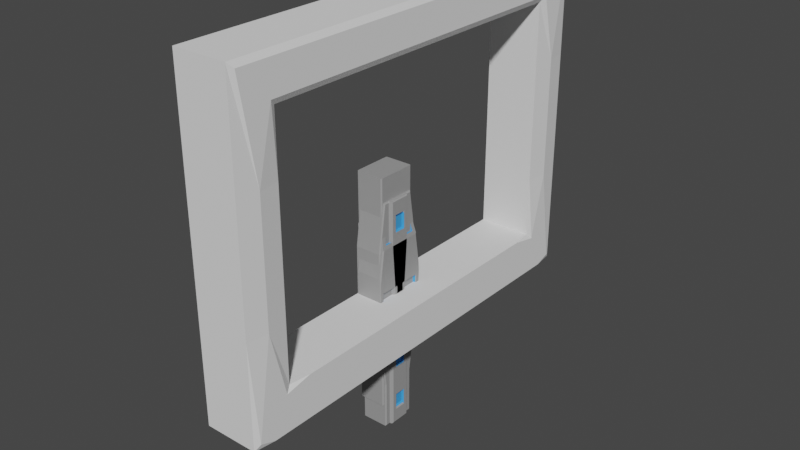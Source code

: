 # Source: Door.blend  (saved by Blender 3.4.6; exported with 4.5.12 LTS)
import bpy
from mathutils import Matrix  # noqa: F401  (used for matrix-valued properties, if any)

bpy.ops.wm.read_factory_settings(use_empty=True)
scene = bpy.context.scene
scene.name = 'Scene'

# ---- collections
col_collection = bpy.data.collections.new('Collection'); scene.collection.children.link(col_collection)
col_collection_001 = bpy.data.collections.new('Collection.001'); scene.collection.children.link(col_collection_001)

# ---- materials (node trees are filled in below, after node groups)
mat_foundation = bpy.data.materials.new('Foundation')
mat_foundation.use_transparent_shadow = False
mat_emission = bpy.data.materials.new('Emission')
mat_emission.use_transparent_shadow = False

# ---- material node trees
mat_foundation.use_nodes = True; mat_foundation.node_tree.nodes.clear()
_N = mat_foundation.node_tree.nodes; _L = mat_foundation.node_tree.links
n0 = _N.new('ShaderNodeBsdfPrincipled'); n0.name = 'Principled BSDF'; n0.location = (10, 300)
n0.distribution = 'GGX'
n0.subsurface_method = 'RANDOM_WALK_SKIN'
n0.inputs[0].default_value = (0.3343, 0.3343, 0.3343, 1.0)
n0.inputs[3].default_value = 1.45
n0.inputs[27].default_value = (0.0, 0.0, 0.0, 1.0)
n0.inputs[28].default_value = 1.0
n1 = _N.new('ShaderNodeOutputMaterial'); n1.name = 'Material Output'; n1.location = (300, 300)
_L.new(n0.outputs[0], n1.inputs[0])
n1.is_active_output = True
mat_emission.use_nodes = True; mat_emission.node_tree.nodes.clear()
_N = mat_emission.node_tree.nodes; _L = mat_emission.node_tree.links
n0 = _N.new('ShaderNodeBsdfPrincipled'); n0.name = 'Principled BSDF'; n0.location = (10, 300)
n0.distribution = 'GGX'
n0.subsurface_method = 'RANDOM_WALK_SKIN'
n0.inputs[0].default_value = (0.05629, 0.357, 0.8, 1.0)
n0.inputs[3].default_value = 1.45
n0.inputs[27].default_value = (0.0, 0.0, 0.0, 1.0)
n0.inputs[28].default_value = 1.0
n1 = _N.new('ShaderNodeOutputMaterial'); n1.name = 'Material Output'; n1.location = (300, 300)
_L.new(n0.outputs[0], n1.inputs[0])
n1.is_active_output = True

# ---- world
world_world = bpy.data.worlds.new('World'); scene.world = world_world
world_world.use_nodes = True; world_world.node_tree.nodes.clear()
_N = world_world.node_tree.nodes; _L = world_world.node_tree.links
n0 = _N.new('ShaderNodeOutputWorld'); n0.name = 'World Output'; n0.location = (300, 300)
n1 = _N.new('ShaderNodeBackground'); n1.name = 'Background'; n1.location = (10, 300)
n1.inputs[0].default_value = (0.05088, 0.05088, 0.05088, 1.0)
_L.new(n1.outputs[0], n0.inputs[0])
n0.is_active_output = True
world_world.color = (0.05088, 0.05088, 0.05088)
world_world.use_sun_shadow = False
world_world.sun_shadow_jitter_overblur = 0.0

# ---- meshes
me_cube_003 = bpy.data.meshes.new('Cube.003')
me_cube_003.from_pydata([(-0.5754, -5.96e-08, -2.125), (-0.5754, -5.96e-08, 2.125), (-0.5754, -0.355, -2.125), (-0.5754, -0.355, 2.125), (-0.4973, -5.96e-08, 0.8636), (-0.5, -5.96e-08, 0.425), (-0.5, -5.96e-08, -0.425), (-0.4973, -5.96e-08, -0.8636), (-0.4978, -0.4077, -0.8684), (-0.5, -0.4795, -0.425), (-0.5, -0.4795, 0.425), (-0.4978, -0.4077, 0.8684), (-0.5725, -0.355, -1.221), (-0.5728, -5.96e-08, -1.223), (-0.5725, -0.355, 1.221), (-0.5728, -5.96e-08, 1.223), (-0.07545, -5.96e-08, -2.125), (-0.07545, -5.96e-08, 2.125), (-0.07545, -0.355, -2.125), (-0.07545, -0.355, 2.125), (0.0, -5.96e-08, 0.9152), (0.0, -5.96e-08, 0.425), (0.0, -5.96e-08, -0.425), (0.0, -5.96e-08, -0.9152), (0.0, -0.4077, -0.9152), (0.0, -0.4795, -0.425), (0.0, -0.4795, 0.425), (0.0, -0.4077, 0.9152), (-0.07545, -0.355, -1.275), (-0.07545, -5.96e-08, -1.275), (-0.07545, -0.355, 1.275), (-0.07545, -5.96e-08, 1.275), (0.0, -0.06897, -0.1457), (0.0, -0.06897, 0.1457), (0.0, -0.4105, 0.1457), (0.0, -0.4105, -0.1457), (-0.01416, -0.3282, -0.9827), (-0.06129, -0.2952, -1.207), (-0.06129, -0.06897, -1.207), (-0.01416, -0.06897, -0.9827), (-0.01416, -0.06897, 0.9827), (-0.06129, -0.06897, 1.207), (-0.06129, -0.2952, 1.207), (-0.01416, -0.3282, 0.9827), (-0.044, -0.08605, 0.1311), (-0.044, -0.08605, -0.1311), (-0.044, -0.3934, -0.1311), (-0.044, -0.3934, 0.1311), (-0.102, -0.2848, -1.187), (-0.05958, -0.3144, -0.9849), (-0.05958, -0.08111, -0.9849), (-0.102, -0.08111, -1.187), (-0.102, -0.08111, 1.187), (-0.05958, -0.08111, 0.9849), (-0.05958, -0.3144, 0.9849), (-0.102, -0.2848, 1.187)], [], [(15, 14, 3, 1), (0, 2, 12, 13), (7, 8, 9, 6), (6, 9, 10, 5), (5, 10, 11, 4), (8, 7, 13, 12), (4, 11, 14, 15), (31, 17, 19, 30), (16, 29, 28, 18), (23, 22, 25, 24), (39, 36, 49, 50), (21, 20, 27, 26), (33, 34, 47, 44), (42, 43, 54, 55), (0, 13, 29, 16), (2, 0, 16, 18), (1, 3, 19, 17), (3, 14, 30, 19), (15, 1, 17, 31), (5, 4, 20, 21), (6, 5, 21, 22), (7, 6, 22, 23), (12, 2, 18, 28), (9, 8, 24, 25), (10, 9, 25, 26), (11, 10, 26, 27), (8, 12, 28, 24), (13, 7, 23, 29), (4, 15, 31, 20), (14, 11, 27, 30), (22, 21, 33, 32), (21, 26, 34, 33), (26, 25, 35, 34), (25, 22, 32, 35), (24, 28, 37, 36), (28, 29, 38, 37), (29, 23, 39, 38), (23, 24, 36, 39), (20, 31, 41, 40), (31, 30, 42, 41), (30, 27, 43, 42), (27, 20, 40, 43), (45, 44, 47, 46), (49, 48, 51, 50), (53, 52, 55, 54), (40, 41, 52, 53), (34, 35, 46, 47), (37, 38, 51, 48), (43, 40, 53, 54), (32, 33, 44, 45), (38, 39, 50, 51), (41, 42, 55, 52), (35, 32, 45, 46), (36, 37, 48, 49)])
me_cube_003.polygons.foreach_set('material_index', [0, 0, 0, 0, 0, 0, 0, 0, 0, 0, 1, 0, 1, 1, 0, 0, 0, 0, 0, 0, 0, 0, 0, 0, 0, 0, 0, 0, 0, 0, 0, 0, 0, 0, 0, 0, 0, 0, 0, 0, 0, 0, 1, 1, 1, 1, 1, 1, 1, 1, 1, 1, 1, 1])
_uv = me_cube_003.uv_layers.new(name='UVMap')
_uv.uv.foreach_set('vector', [0.575, 0.5, 0.575, 0.55, 0.625, 0.55, 0.625, 0.5, 0.375, 0.5, 0.375, 0.55, 0.425, 0.55, 0.425, 0.5, 0.4462, 0.5, 0.4462, 0.55, 0.475, 0.55, 0.475, 0.5, 0.475, 0.5, 0.475, 0.55, 0.525, 0.55, 0.525, 0.5, 0.525, 0.5, 0.525, 0.55, 0.5538, 0.55, 0.5538, 0.5, 0.4462, 0.55, 0.4462, 0.5, 0.425, 0.5, 0.425, 0.55, 0.5538, 0.5, 0.5538, 0.55, 0.575, 0.55, 0.575, 0.5, 0.575, 0.5, 0.625, 0.5, 0.625, 0.55, 0.575, 0.55, 0.375, 0.5, 0.425, 0.5, 0.425, 0.55, 0.375, 0.55, 0.4462, 0.5, 0.475, 0.5, 0.475, 0.55, 0.4462, 0.55, 0.4422, 0.5088, 0.4422, 0.5412, 0.4422, 0.5412, 0.4422, 0.5088, 0.525, 0.5, 0.5538, 0.5, 0.5538, 0.55, 0.525, 0.55, 0.5209, 0.5072, 0.5209, 0.5428, 0.5209, 0.5428, 0.5209, 0.5072, 0.571, 0.5406, 0.5578, 0.5412, 0.5578, 0.5412, 0.571, 0.5406, 0.375, 0.5, 0.425, 0.5, 0.425, 0.5, 0.375, 0.5, 0.375, 0.55, 0.375, 0.5, 0.375, 0.5, 0.375, 0.55, 0.625, 0.5, 0.625, 0.55, 0.625, 0.55, 0.625, 0.5, 0.625, 0.55, 0.575, 0.55, 0.575, 0.55, 0.625, 0.55, 0.575, 0.5, 0.625, 0.5, 0.625, 0.5, 0.575, 0.5, 0.525, 0.5, 0.5538, 0.5, 0.5538, 0.5, 0.525, 0.5, 0.475, 0.5, 0.525, 0.5, 0.525, 0.5, 0.475, 0.5, 0.4462, 0.5, 0.475, 0.5, 0.475, 0.5, 0.4462, 0.5, 0.425, 0.55, 0.375, 0.55, 0.375, 0.55, 0.425, 0.55, 0.475, 0.55, 0.4462, 0.55, 0.4462, 0.55, 0.475, 0.55, 0.525, 0.55, 0.475, 0.55, 0.475, 0.55, 0.525, 0.55, 0.5538, 0.55, 0.525, 0.55, 0.525, 0.55, 0.5538, 0.55, 0.4462, 0.55, 0.425, 0.55, 0.425, 0.55, 0.4462, 0.55, 0.425, 0.5, 0.4462, 0.5, 0.4462, 0.5, 0.425, 0.5, 0.5538, 0.5, 0.575, 0.5, 0.575, 0.5, 0.5538, 0.5, 0.575, 0.55, 0.5538, 0.55, 0.5538, 0.55, 0.575, 0.55, 0.475, 0.5, 0.525, 0.5, 0.5209, 0.5072, 0.4791, 0.5072, 0.525, 0.5, 0.525, 0.55, 0.5209, 0.5428, 0.5209, 0.5072, 0.525, 0.55, 0.475, 0.55, 0.4791, 0.5428, 0.5209, 0.5428, 0.475, 0.55, 0.475, 0.5, 0.4791, 0.5072, 0.4791, 0.5428, 0.4462, 0.55, 0.425, 0.55, 0.429, 0.5406, 0.4422, 0.5412, 0.425, 0.55, 0.425, 0.5, 0.429, 0.5094, 0.429, 0.5406, 0.425, 0.5, 0.4462, 0.5, 0.4422, 0.5088, 0.429, 0.5094, 0.4462, 0.5, 0.4462, 0.55, 0.4422, 0.5412, 0.4422, 0.5088, 0.5538, 0.5, 0.575, 0.5, 0.571, 0.5094, 0.5578, 0.5088, 0.575, 0.5, 0.575, 0.55, 0.571, 0.5406, 0.571, 0.5094, 0.575, 0.55, 0.5538, 0.55, 0.5578, 0.5412, 0.571, 0.5406, 0.5538, 0.55, 0.5538, 0.5, 0.5578, 0.5088, 0.5578, 0.5412, 0.4791, 0.5072, 0.5209, 0.5072, 0.5209, 0.5428, 0.4791, 0.5428, 0.4422, 0.5412, 0.429, 0.5406, 0.429, 0.5094, 0.4422, 0.5088, 0.5578, 0.5088, 0.571, 0.5094, 0.571, 0.5406, 0.5578, 0.5412, 0.5578, 0.5088, 0.571, 0.5094, 0.571, 0.5094, 0.5578, 0.5088, 0.5209, 0.5428, 0.4791, 0.5428, 0.4791, 0.5428, 0.5209, 0.5428, 0.429, 0.5406, 0.429, 0.5094, 0.429, 0.5094, 0.429, 0.5406, 0.5578, 0.5412, 0.5578, 0.5088, 0.5578, 0.5088, 0.5578, 0.5412, 0.4791, 0.5072, 0.5209, 0.5072, 0.5209, 0.5072, 0.4791, 0.5072, 0.429, 0.5094, 0.4422, 0.5088, 0.4422, 0.5088, 0.429, 0.5094, 0.571, 0.5094, 0.571, 0.5406, 0.571, 0.5406, 0.571, 0.5094, 0.4791, 0.5428, 0.4791, 0.5072, 0.4791, 0.5072, 0.4791, 0.5428, 0.4422, 0.5412, 0.429, 0.5406, 0.429, 0.5406, 0.4422, 0.5412])
me_cube_003.materials.append(mat_foundation)
me_cube_003.materials.append(mat_emission)
me_cube_003.update()
me_cube_002 = bpy.data.meshes.new('Cube.002')
me_cube_002.from_pydata([(-0.5433, 0.445, 2.384e-07), (-0.4716, -0.05653, -0.01211), (-0.5097, 0.01989, -0.01315), (-0.5433, -0.445, 2.384e-07), (-0.5433, 0.3205, -2.55), (-0.5433, 0.3205, -1.7), (-0.5433, 0.445, -0.85), (-0.469, -0.001775, -2.55), (-0.469, -0.001775, -1.7), (-0.4677, -0.0051, -0.8583), (-0.469, 0.001775, -2.55), (-0.469, 0.001775, -1.7), (-0.4677, 0.0051, -0.8583), (-0.5433, -0.3205, -2.55), (-0.5433, -0.3205, -1.7), (-0.5433, -0.445, -0.85), (-0.5137, 0.05261, -0.8562), (-0.5097, -0.01989, -0.01315), (-0.5137, -0.05261, -0.8562), (-0.4716, 0.05653, -0.01211), (-0.5123, 0.04886, -2.55), (-0.5123, 0.04886, -1.7), (-0.5123, -0.04886, -2.55), (-0.5123, -0.04886, -1.7), (-0.04332, 0.445, 2.384e-07), (0.0, 0.1092, 2.384e-07), (-0.04332, -0.16, 2.384e-07), (-0.04332, -0.445, 2.384e-07), (-0.04332, 0.3205, -2.55), (-0.04332, 0.3205, -1.7), (-0.04332, 0.445, -0.85), (0.0, 0.1715, -2.55), (0.0, 0.1715, -1.7), (0.0, 0.1715, -0.8518), (0.0, -0.1715, -2.55), (0.0, -0.1715, -1.7), (0.0, -0.1715, -0.8518), (-0.04332, -0.3205, -2.55), (-0.04332, -0.3205, -1.7), (-0.04332, -0.445, -0.85), (-0.04332, 0.2221, -0.85), (-0.04332, 0.16, 2.384e-07), (-0.04332, -0.2221, -0.85), (0.0, -0.1092, 2.384e-07), (-0.04332, 0.2221, -2.55), (-0.04332, 0.2221, -1.7), (-0.04332, -0.2221, -2.55), (-0.04332, -0.2221, -1.7), (0.0, 0.1025, -2.271), (0.0, 0.1025, -1.979), (0.0, -0.1025, -1.979), (0.0, -0.1025, -2.271), (0.0, 0.1025, -1.421), (0.0, 0.1025, -1.131), (0.0, -0.1025, -1.131), (0.0, -0.1025, -1.421), (-0.044, 0.09227, -2.256), (-0.044, 0.09227, -1.994), (-0.044, -0.09227, -2.256), (-0.044, -0.09227, -1.994), (-0.044, 0.09227, -1.407), (-0.044, 0.09227, -1.145), (-0.044, -0.09227, -1.407), (-0.044, -0.09227, -1.145)], [], [(6, 16, 17, 0), (9, 12, 19, 1), (18, 15, 3, 2), (22, 13, 14, 23), (23, 14, 15, 18), (7, 10, 11, 8), (8, 11, 12, 9), (4, 20, 21, 5), (5, 21, 16, 6), (9, 1, 17, 16), (19, 12, 18, 2), (7, 8, 21, 20), (8, 9, 16, 21), (11, 10, 22, 23), (12, 11, 23, 18), (30, 24, 41, 40), (33, 25, 43, 36), (42, 26, 27, 39), (46, 47, 38, 37), (47, 42, 39, 38), (53, 54, 63, 61), (51, 48, 56, 58), (28, 29, 45, 44), (29, 30, 40, 45), (33, 40, 41, 25), (43, 26, 42, 36), (31, 44, 45, 32), (32, 45, 40, 33), (35, 47, 46, 34), (36, 42, 47, 35), (0, 17, 41, 24), (1, 19, 43, 25), (2, 3, 27, 26), (6, 0, 24, 30), (3, 15, 39, 27), (4, 5, 29, 28), (5, 6, 30, 29), (14, 13, 37, 38), (15, 14, 38, 39), (13, 22, 46, 37), (10, 7, 31, 34), (20, 4, 28, 44), (17, 1, 25, 41), (19, 2, 26, 43), (7, 20, 44, 31), (22, 10, 34, 46), (31, 32, 49, 48), (32, 35, 50, 49), (35, 34, 51, 50), (34, 31, 48, 51), (32, 33, 53, 52), (33, 36, 54, 53), (36, 35, 55, 54), (35, 32, 52, 55), (56, 57, 59, 58), (60, 61, 63, 62), (52, 53, 61, 60), (49, 50, 59, 57), (54, 55, 62, 63), (48, 49, 57, 56), (55, 52, 60, 62), (50, 51, 58, 59)])
me_cube_002.polygons.foreach_set('material_index', [0, 0, 0, 0, 0, 0, 0, 0, 0, 0, 0, 0, 0, 0, 0, 0, 0, 0, 0, 0, 1, 1, 0, 0, 0, 0, 0, 0, 0, 0, 0, 0, 0, 0, 0, 0, 0, 0, 0, 0, 0, 0, 0, 0, 0, 0, 0, 0, 0, 0, 0, 0, 0, 0, 1, 1, 1, 1, 1, 1, 1, 1])
_uv = me_cube_002.uv_layers.new(name='UVMap')
_uv.uv.foreach_set('vector', [0.575, 0.55, 0.575, 0.6, 0.625, 0.6, 0.625, 0.55, 0.5749, 0.6057, 0.5749, 0.6443, 0.625, 0.6421, 0.625, 0.6079, 0.575, 0.65, 0.575, 0.7, 0.625, 0.7, 0.625, 0.65, 0.475, 0.65, 0.475, 0.7, 0.525, 0.7, 0.525, 0.65, 0.525, 0.65, 0.525, 0.7, 0.575, 0.7, 0.575, 0.65, 0.475, 0.6057, 0.475, 0.6443, 0.525, 0.6443, 0.525, 0.6057, 0.525, 0.6057, 0.525, 0.6443, 0.5749, 0.6443, 0.5749, 0.6057, 0.475, 0.55, 0.475, 0.6, 0.525, 0.6, 0.525, 0.55, 0.525, 0.55, 0.525, 0.6, 0.575, 0.6, 0.575, 0.55, 0.5749, 0.6057, 0.625, 0.6079, 0.625, 0.6, 0.575, 0.6, 0.625, 0.6421, 0.5749, 0.6443, 0.575, 0.65, 0.625, 0.65, 0.475, 0.6057, 0.525, 0.6057, 0.525, 0.6, 0.475, 0.6, 0.525, 0.6057, 0.5749, 0.6057, 0.575, 0.6, 0.525, 0.6, 0.525, 0.6443, 0.475, 0.6443, 0.475, 0.65, 0.525, 0.65, 0.5749, 0.6443, 0.525, 0.6443, 0.525, 0.65, 0.575, 0.65, 0.575, 0.55, 0.625, 0.55, 0.625, 0.6, 0.575, 0.6, 0.5749, 0.6057, 0.625, 0.6079, 0.625, 0.6421, 0.5749, 0.6443, 0.575, 0.65, 0.625, 0.65, 0.625, 0.7, 0.575, 0.7, 0.475, 0.65, 0.525, 0.65, 0.525, 0.7, 0.475, 0.7, 0.525, 0.65, 0.575, 0.65, 0.575, 0.7, 0.525, 0.7, 0.5708, 0.6135, 0.5708, 0.6365, 0.5708, 0.6365, 0.5708, 0.6135, 0.4791, 0.6365, 0.4791, 0.6135, 0.4791, 0.6135, 0.4791, 0.6365, 0.475, 0.55, 0.525, 0.55, 0.525, 0.6, 0.475, 0.6, 0.525, 0.55, 0.575, 0.55, 0.575, 0.6, 0.525, 0.6, 0.5749, 0.6057, 0.575, 0.6, 0.625, 0.6, 0.625, 0.6079, 0.625, 0.6421, 0.625, 0.65, 0.575, 0.65, 0.5749, 0.6443, 0.475, 0.6057, 0.475, 0.6, 0.525, 0.6, 0.525, 0.6057, 0.525, 0.6057, 0.525, 0.6, 0.575, 0.6, 0.5749, 0.6057, 0.525, 0.6443, 0.525, 0.65, 0.475, 0.65, 0.475, 0.6443, 0.5749, 0.6443, 0.575, 0.65, 0.525, 0.65, 0.525, 0.6443, 0.625, 0.55, 0.625, 0.6, 0.625, 0.6, 0.625, 0.55, 0.625, 0.6079, 0.625, 0.6421, 0.625, 0.6421, 0.625, 0.6079, 0.625, 0.65, 0.625, 0.7, 0.625, 0.7, 0.625, 0.65, 0.575, 0.55, 0.625, 0.55, 0.625, 0.55, 0.575, 0.55, 0.625, 0.7, 0.575, 0.7, 0.575, 0.7, 0.625, 0.7, 0.475, 0.55, 0.525, 0.55, 0.525, 0.55, 0.475, 0.55, 0.525, 0.55, 0.575, 0.55, 0.575, 0.55, 0.525, 0.55, 0.525, 0.7, 0.475, 0.7, 0.475, 0.7, 0.525, 0.7, 0.575, 0.7, 0.525, 0.7, 0.525, 0.7, 0.575, 0.7, 0.475, 0.7, 0.475, 0.65, 0.475, 0.65, 0.475, 0.7, 0.475, 0.6443, 0.475, 0.6057, 0.475, 0.6057, 0.475, 0.6443, 0.475, 0.6, 0.475, 0.55, 0.475, 0.55, 0.475, 0.6, 0.625, 0.6, 0.625, 0.6079, 0.625, 0.6079, 0.625, 0.6, 0.625, 0.6421, 0.625, 0.65, 0.625, 0.65, 0.625, 0.6421, 0.475, 0.6057, 0.475, 0.6, 0.475, 0.6, 0.475, 0.6057, 0.475, 0.65, 0.475, 0.6443, 0.475, 0.6443, 0.475, 0.65, 0.475, 0.6057, 0.525, 0.6057, 0.5209, 0.6135, 0.4791, 0.6135, 0.525, 0.6057, 0.525, 0.6443, 0.5209, 0.6365, 0.5209, 0.6135, 0.525, 0.6443, 0.475, 0.6443, 0.4791, 0.6365, 0.5209, 0.6365, 0.475, 0.6443, 0.475, 0.6057, 0.4791, 0.6135, 0.4791, 0.6365, 0.525, 0.6057, 0.5749, 0.6057, 0.5708, 0.6135, 0.5291, 0.6135, 0.5749, 0.6057, 0.5749, 0.6443, 0.5708, 0.6365, 0.5708, 0.6135, 0.5749, 0.6443, 0.525, 0.6443, 0.5291, 0.6365, 0.5708, 0.6365, 0.525, 0.6443, 0.525, 0.6057, 0.5291, 0.6135, 0.5291, 0.6365, 0.4791, 0.6135, 0.5209, 0.6135, 0.5209, 0.6365, 0.4791, 0.6365, 0.5291, 0.6135, 0.5708, 0.6135, 0.5708, 0.6365, 0.5291, 0.6365, 0.5291, 0.6135, 0.5708, 0.6135, 0.5708, 0.6135, 0.5291, 0.6135, 0.5209, 0.6135, 0.5209, 0.6365, 0.5209, 0.6365, 0.5209, 0.6135, 0.5708, 0.6365, 0.5291, 0.6365, 0.5291, 0.6365, 0.5708, 0.6365, 0.4791, 0.6135, 0.5209, 0.6135, 0.5209, 0.6135, 0.4791, 0.6135, 0.5291, 0.6365, 0.5291, 0.6135, 0.5291, 0.6135, 0.5291, 0.6365, 0.5209, 0.6365, 0.4791, 0.6365, 0.4791, 0.6365, 0.5209, 0.6365])
me_cube_002.materials.append(mat_foundation)
me_cube_002.materials.append(mat_emission)
me_cube_002.update()
me_cube_005 = bpy.data.meshes.new('Cube.005')
me_cube_005.from_pydata([(-0.5433, -0.445, 0.0), (-0.4716, 0.05653, 0.01211), (-0.5097, -0.01989, 0.01315), (-0.5433, 0.445, 0.0), (-0.5433, 0.445, 0.85), (-0.5433, 0.3205, 1.7), (-0.4677, -0.0051, 0.8583), (-0.469, -0.001775, 1.7), (-0.4677, 0.0051, 0.8583), (-0.469, 0.001775, 1.7), (-0.5433, -0.445, 0.85), (-0.5433, -0.3205, 1.7), (-0.4716, -0.05653, 0.01211), (-0.5137, 0.05261, 0.8562), (-0.5123, 0.04886, 1.7), (-0.5097, 0.01989, 0.01315), (-0.5137, -0.05261, 0.8562), (-0.5123, -0.04886, 1.7), (-0.04332, -0.445, 0.0), (0.0, -0.1092, 0.0), (-0.04332, 0.16, 0.0), (-0.04332, 0.445, 0.0), (-0.04332, 0.445, 0.85), (-0.04332, 0.3205, 1.7), (0.0, 0.1715, 0.8518), (0.0, 0.1715, 1.7), (0.0, -0.1715, 0.8518), (0.0, -0.1715, 1.7), (-0.04332, -0.445, 0.85), (-0.04332, -0.3205, 1.7), (0.0, 0.1092, 0.0), (-0.04332, 0.2221, 0.85), (-0.04332, 0.2221, 1.7), (-0.04332, -0.16, 0.0), (-0.04332, -0.2221, 0.85), (-0.04332, -0.2221, 1.7), (0.0, 0.1025, 1.131), (0.0, 0.1025, 1.421), (0.0, -0.1025, 1.421), (0.0, -0.1025, 1.131), (-0.044, 0.09227, 1.145), (-0.044, 0.09227, 1.407), (-0.044, -0.09227, 1.145), (-0.044, -0.09227, 1.407)], [], [(15, 0, 10, 16), (16, 10, 11, 17), (12, 1, 8, 6), (6, 8, 9, 7), (3, 2, 13, 4), (4, 13, 14, 5), (12, 6, 13, 2), (6, 7, 14, 13), (8, 1, 15, 16), (9, 8, 16, 17), (33, 34, 28, 18), (34, 35, 29, 28), (30, 24, 26, 19), (38, 39, 42, 43), (21, 22, 31, 20), (22, 23, 32, 31), (30, 20, 31, 24), (24, 31, 32, 25), (26, 34, 33, 19), (27, 35, 34, 26), (0, 15, 33, 18), (1, 12, 30, 19), (2, 3, 21, 20), (3, 4, 22, 21), (4, 5, 23, 22), (10, 0, 18, 28), (11, 10, 28, 29), (17, 11, 29, 35), (7, 9, 27, 25), (5, 14, 32, 23), (12, 2, 20, 30), (14, 7, 25, 32), (15, 1, 19, 33), (9, 17, 35, 27), (24, 25, 37, 36), (25, 27, 38, 37), (27, 26, 39, 38), (26, 24, 36, 39), (40, 41, 43, 42), (39, 36, 40, 42), (37, 38, 43, 41), (36, 37, 41, 40)])
me_cube_005.polygons.foreach_set('material_index', [0, 0, 0, 0, 0, 0, 0, 0, 0, 0, 0, 0, 0, 1, 0, 0, 0, 0, 0, 0, 0, 0, 0, 0, 0, 0, 0, 0, 0, 0, 0, 0, 0, 0, 0, 0, 0, 0, 1, 1, 1, 1])
_uv = me_cube_005.uv_layers.new(name='UVMap')
_uv.uv.foreach_set('vector', [0.375, 0.65, 0.375, 0.7, 0.425, 0.7, 0.425, 0.65, 0.425, 0.65, 0.425, 0.7, 0.475, 0.7, 0.475, 0.65, 0.375, 0.6079, 0.375, 0.6421, 0.4251, 0.6443, 0.4251, 0.6057, 0.4251, 0.6057, 0.4251, 0.6443, 0.475, 0.6443, 0.475, 0.6057, 0.375, 0.55, 0.375, 0.6, 0.425, 0.6, 0.425, 0.55, 0.425, 0.55, 0.425, 0.6, 0.475, 0.6, 0.475, 0.55, 0.375, 0.6079, 0.4251, 0.6057, 0.425, 0.6, 0.375, 0.6, 0.4251, 0.6057, 0.475, 0.6057, 0.475, 0.6, 0.425, 0.6, 0.4251, 0.6443, 0.375, 0.6421, 0.375, 0.65, 0.425, 0.65, 0.475, 0.6443, 0.4251, 0.6443, 0.425, 0.65, 0.475, 0.65, 0.375, 0.65, 0.425, 0.65, 0.425, 0.7, 0.375, 0.7, 0.425, 0.65, 0.475, 0.65, 0.475, 0.7, 0.425, 0.7, 0.375, 0.6079, 0.4251, 0.6057, 0.4251, 0.6443, 0.375, 0.6421, 0.4709, 0.6365, 0.4292, 0.6365, 0.4292, 0.6365, 0.4709, 0.6365, 0.375, 0.55, 0.425, 0.55, 0.425, 0.6, 0.375, 0.6, 0.425, 0.55, 0.475, 0.55, 0.475, 0.6, 0.425, 0.6, 0.375, 0.6079, 0.375, 0.6, 0.425, 0.6, 0.4251, 0.6057, 0.4251, 0.6057, 0.425, 0.6, 0.475, 0.6, 0.475, 0.6057, 0.4251, 0.6443, 0.425, 0.65, 0.375, 0.65, 0.375, 0.6421, 0.475, 0.6443, 0.475, 0.65, 0.425, 0.65, 0.4251, 0.6443, 0.375, 0.7, 0.375, 0.65, 0.375, 0.65, 0.375, 0.7, 0.375, 0.6421, 0.375, 0.6079, 0.375, 0.6079, 0.375, 0.6421, 0.375, 0.6, 0.375, 0.55, 0.375, 0.55, 0.375, 0.6, 0.375, 0.55, 0.425, 0.55, 0.425, 0.55, 0.375, 0.55, 0.425, 0.55, 0.475, 0.55, 0.475, 0.55, 0.425, 0.55, 0.425, 0.7, 0.375, 0.7, 0.375, 0.7, 0.425, 0.7, 0.475, 0.7, 0.425, 0.7, 0.425, 0.7, 0.475, 0.7, 0.475, 0.65, 0.475, 0.7, 0.475, 0.7, 0.475, 0.65, 0.475, 0.6057, 0.475, 0.6443, 0.475, 0.6443, 0.475, 0.6057, 0.475, 0.55, 0.475, 0.6, 0.475, 0.6, 0.475, 0.55, 0.375, 0.6079, 0.375, 0.6, 0.375, 0.6, 0.375, 0.6079, 0.475, 0.6, 0.475, 0.6057, 0.475, 0.6057, 0.475, 0.6, 0.375, 0.65, 0.375, 0.6421, 0.375, 0.6421, 0.375, 0.65, 0.475, 0.6443, 0.475, 0.65, 0.475, 0.65, 0.475, 0.6443, 0.4251, 0.6057, 0.475, 0.6057, 0.4709, 0.6135, 0.4292, 0.6135, 0.475, 0.6057, 0.475, 0.6443, 0.4709, 0.6365, 0.4709, 0.6135, 0.475, 0.6443, 0.4251, 0.6443, 0.4292, 0.6365, 0.4709, 0.6365, 0.4251, 0.6443, 0.4251, 0.6057, 0.4292, 0.6135, 0.4292, 0.6365, 0.4292, 0.6135, 0.4709, 0.6135, 0.4709, 0.6365, 0.4292, 0.6365, 0.4292, 0.6365, 0.4292, 0.6135, 0.4292, 0.6135, 0.4292, 0.6365, 0.4709, 0.6135, 0.4709, 0.6365, 0.4709, 0.6365, 0.4709, 0.6135, 0.4292, 0.6135, 0.4709, 0.6135, 0.4709, 0.6135, 0.4292, 0.6135])
me_cube_005.materials.append(mat_foundation)
me_cube_005.materials.append(mat_emission)
me_cube_005.update()
me_cube_004 = bpy.data.meshes.new('Cube.004')
me_cube_004.from_pydata([(-0.5754, 5.96e-08, -2.125), (-0.5754, 5.96e-08, 2.125), (-0.5754, 0.355, -2.125), (-0.5754, 0.355, 2.125), (-0.4973, 5.96e-08, 0.8636), (-0.5, 5.96e-08, 0.425), (-0.5, 5.96e-08, -0.425), (-0.4973, 5.96e-08, -0.8636), (-0.4978, 0.4077, -0.8684), (-0.5, 0.4795, -0.425), (-0.5, 0.4795, 0.425), (-0.4978, 0.4077, 0.8684), (-0.5728, 5.96e-08, -1.223), (-0.5725, 0.355, -1.221), (-0.5728, 5.96e-08, 1.223), (-0.5725, 0.355, 1.221), (-0.07545, 5.96e-08, -2.125), (-0.07545, 5.96e-08, 2.125), (-0.07545, 0.355, -2.125), (-0.07545, 0.355, 2.125), (0.0, 5.96e-08, 0.9152), (0.0, 5.96e-08, 0.425), (0.0, 5.96e-08, -0.425), (0.0, 5.96e-08, -0.9152), (0.0, 0.4077, -0.9152), (0.0, 0.4795, -0.425), (0.0, 0.4795, 0.425), (0.0, 0.4077, 0.9152), (-0.07545, 5.96e-08, -1.275), (-0.07545, 0.355, -1.275), (-0.07545, 5.96e-08, 1.275), (-0.07545, 0.355, 1.275), (-0.5, 0.4105, -0.1457), (-0.5, 0.06897, -0.1457), (-0.5, 0.06897, 0.1457), (-0.5, 0.4105, 0.1457), (0.0, 0.4105, -0.1457), (0.0, 0.4105, 0.1457), (0.0, 0.06897, 0.1457), (0.0, 0.06897, -0.1457), (-0.01416, 0.06897, -0.9827), (-0.06129, 0.06897, -1.207), (-0.06129, 0.2952, -1.207), (-0.01416, 0.3282, -0.9827), (-0.01416, 0.3282, 0.9827), (-0.06129, 0.2952, 1.207), (-0.06129, 0.06897, 1.207), (-0.01416, 0.06897, 0.9827), (-0.431, 5.96e-08, 0.1457), (-0.431, 5.96e-08, -0.1457), (-0.06897, 5.96e-08, -0.1457), (-0.06897, 5.96e-08, 0.1457), (-0.431, 0.4795, -0.1457), (-0.431, 0.4795, 0.1457), (-0.06897, 0.4795, 0.1457), (-0.06897, 0.4795, -0.1457), (-0.456, 0.08605, -0.1311), (-0.456, 0.3934, -0.1311), (-0.456, 0.3934, 0.1311), (-0.456, 0.08605, 0.1311), (-0.044, 0.3934, -0.1311), (-0.044, 0.3934, 0.1311), (-0.044, 0.08605, -0.1311), (-0.044, 0.08605, 0.1311), (-0.102, 0.08111, -1.187), (-0.05958, 0.08111, -0.9849), (-0.05958, 0.3144, -0.9849), (-0.102, 0.2848, -1.187), (-0.102, 0.2848, 1.187), (-0.05958, 0.3144, 0.9849), (-0.05958, 0.08111, 0.9849), (-0.102, 0.08111, 1.187), (-0.4129, 0.01173, 0.1311), (-0.4129, 0.01173, -0.1311), (-0.08707, 0.01173, 0.1311), (-0.08707, 0.01173, -0.1311), (-0.4129, 0.4678, -0.1311), (-0.4129, 0.4678, 0.1311), (-0.08707, 0.4678, -0.1311), (-0.08707, 0.4678, 0.1311)], [], [(15, 14, 1, 3), (2, 0, 12, 13), (8, 7, 6, 9), (41, 42, 67, 64), (10, 5, 4, 11), (7, 8, 13, 12), (11, 4, 14, 15), (31, 19, 17, 30), (18, 29, 28, 16), (24, 25, 22, 23), (34, 35, 58, 59), (26, 27, 20, 21), (52, 53, 77, 76), (47, 44, 69, 70), (3, 1, 17, 19), (12, 0, 16, 28), (0, 2, 18, 16), (15, 3, 19, 31), (1, 14, 30, 17), (4, 5, 21, 20), (37, 38, 63, 61), (6, 7, 23, 22), (2, 13, 29, 18), (8, 9, 25, 24), (48, 49, 73, 72), (10, 11, 27, 26), (7, 12, 28, 23), (13, 8, 24, 29), (11, 15, 31, 27), (14, 4, 20, 30), (9, 6, 33, 32), (6, 5, 34, 33), (5, 10, 35, 34), (10, 9, 32, 35), (25, 26, 37, 36), (26, 21, 38, 37), (21, 22, 39, 38), (22, 25, 36, 39), (23, 28, 41, 40), (28, 29, 42, 41), (29, 24, 43, 42), (24, 23, 40, 43), (27, 31, 45, 44), (31, 30, 46, 45), (30, 20, 47, 46), (20, 27, 44, 47), (5, 6, 49, 48), (6, 22, 50, 49), (22, 21, 51, 50), (21, 5, 48, 51), (9, 10, 53, 52), (10, 26, 54, 53), (26, 25, 55, 54), (25, 9, 52, 55), (57, 56, 59, 58), (60, 61, 63, 62), (65, 64, 67, 66), (69, 68, 71, 70), (72, 73, 75, 74), (76, 77, 79, 78), (51, 48, 72, 74), (38, 39, 62, 63), (45, 46, 71, 68), (55, 52, 76, 78), (42, 43, 66, 67), (49, 50, 75, 73), (46, 47, 70, 71), (53, 54, 79, 77), (50, 51, 74, 75), (54, 55, 78, 79), (32, 33, 56, 57), (36, 37, 61, 60), (35, 32, 57, 58), (40, 41, 64, 65), (39, 36, 60, 62), (44, 45, 68, 69), (33, 34, 59, 56), (43, 40, 65, 66)])
me_cube_004.polygons.foreach_set('material_index', [0, 0, 0, 1, 0, 0, 0, 0, 0, 0, 1, 0, 1, 1, 0, 0, 0, 0, 0, 0, 1, 0, 0, 0, 1, 0, 0, 0, 0, 0, 0, 0, 0, 0, 0, 0, 0, 0, 0, 0, 0, 0, 0, 0, 0, 0, 0, 0, 0, 0, 0, 0, 0, 0, 1, 1, 1, 1, 1, 1, 1, 1, 1, 1, 1, 1, 1, 1, 1, 1, 1, 1, 1, 1, 1, 1, 1, 1])
_uv = me_cube_004.uv_layers.new(name='UVMap')
_uv.uv.foreach_set('vector', [0.575, 0.7, 0.575, 0.75, 0.625, 0.75, 0.625, 0.7, 0.375, 0.7, 0.375, 0.75, 0.425, 0.75, 0.425, 0.7, 0.4462, 0.7, 0.4462, 0.75, 0.475, 0.75, 0.475, 0.7, 0.429, 0.7406, 0.429, 0.7094, 0.429, 0.7094, 0.429, 0.7406, 0.525, 0.7, 0.525, 0.75, 0.5538, 0.75, 0.5538, 0.7, 0.4462, 0.75, 0.4462, 0.7, 0.425, 0.7, 0.425, 0.75, 0.5538, 0.7, 0.5538, 0.75, 0.575, 0.75, 0.575, 0.7, 0.575, 0.7, 0.625, 0.7, 0.625, 0.75, 0.575, 0.75, 0.375, 0.7, 0.425, 0.7, 0.425, 0.75, 0.375, 0.75, 0.4462, 0.7, 0.475, 0.7, 0.475, 0.75, 0.4462, 0.75, 0.5209, 0.7428, 0.5209, 0.7072, 0.5209, 0.7072, 0.5209, 0.7428, 0.525, 0.7, 0.5538, 0.7, 0.5538, 0.75, 0.525, 0.75, 0.4791, 0.7, 0.5209, 0.7, 0.5209, 0.7, 0.4791, 0.7, 0.5578, 0.7412, 0.5578, 0.7088, 0.5578, 0.7088, 0.5578, 0.7412, 0.625, 0.7, 0.625, 0.75, 0.625, 0.75, 0.625, 0.7, 0.425, 0.75, 0.375, 0.75, 0.375, 0.75, 0.425, 0.75, 0.375, 0.75, 0.375, 0.7, 0.375, 0.7, 0.375, 0.75, 0.575, 0.7, 0.625, 0.7, 0.625, 0.7, 0.575, 0.7, 0.625, 0.75, 0.575, 0.75, 0.575, 0.75, 0.625, 0.75, 0.5538, 0.75, 0.525, 0.75, 0.525, 0.75, 0.5538, 0.75, 0.5209, 0.7072, 0.5209, 0.7428, 0.5209, 0.7428, 0.5209, 0.7072, 0.475, 0.75, 0.4462, 0.75, 0.4462, 0.75, 0.475, 0.75, 0.375, 0.7, 0.425, 0.7, 0.425, 0.7, 0.375, 0.7, 0.4462, 0.7, 0.475, 0.7, 0.475, 0.7, 0.4462, 0.7, 0.5209, 0.75, 0.4791, 0.75, 0.4791, 0.75, 0.5209, 0.75, 0.525, 0.7, 0.5538, 0.7, 0.5538, 0.7, 0.525, 0.7, 0.4462, 0.75, 0.425, 0.75, 0.425, 0.75, 0.4462, 0.75, 0.425, 0.7, 0.4462, 0.7, 0.4462, 0.7, 0.425, 0.7, 0.5538, 0.7, 0.575, 0.7, 0.575, 0.7, 0.5538, 0.7, 0.575, 0.75, 0.5538, 0.75, 0.5538, 0.75, 0.575, 0.75, 0.475, 0.7, 0.475, 0.75, 0.4791, 0.7428, 0.4791, 0.7072, 0.475, 0.75, 0.525, 0.75, 0.5209, 0.7428, 0.4791, 0.7428, 0.525, 0.75, 0.525, 0.7, 0.5209, 0.7072, 0.5209, 0.7428, 0.525, 0.7, 0.475, 0.7, 0.4791, 0.7072, 0.5209, 0.7072, 0.475, 0.7, 0.525, 0.7, 0.5209, 0.7072, 0.4791, 0.7072, 0.525, 0.7, 0.525, 0.75, 0.5209, 0.7428, 0.5209, 0.7072, 0.525, 0.75, 0.475, 0.75, 0.4791, 0.7428, 0.5209, 0.7428, 0.475, 0.75, 0.475, 0.7, 0.4791, 0.7072, 0.4791, 0.7428, 0.4462, 0.75, 0.425, 0.75, 0.429, 0.7406, 0.4422, 0.7412, 0.425, 0.75, 0.425, 0.7, 0.429, 0.7094, 0.429, 0.7406, 0.425, 0.7, 0.4462, 0.7, 0.4422, 0.7088, 0.429, 0.7094, 0.4462, 0.7, 0.4462, 0.75, 0.4422, 0.7412, 0.4422, 0.7088, 0.5538, 0.7, 0.575, 0.7, 0.571, 0.7094, 0.5578, 0.7088, 0.575, 0.7, 0.575, 0.75, 0.571, 0.7406, 0.571, 0.7094, 0.575, 0.75, 0.5538, 0.75, 0.5578, 0.7412, 0.571, 0.7406, 0.5538, 0.75, 0.5538, 0.7, 0.5578, 0.7088, 0.5578, 0.7412, 0.525, 0.75, 0.475, 0.75, 0.4791, 0.75, 0.5209, 0.75, 0.475, 0.75, 0.475, 0.75, 0.4791, 0.75, 0.4791, 0.75, 0.475, 0.75, 0.525, 0.75, 0.5209, 0.75, 0.4791, 0.75, 0.525, 0.75, 0.525, 0.75, 0.5209, 0.75, 0.5209, 0.75, 0.475, 0.7, 0.525, 0.7, 0.5209, 0.7, 0.4791, 0.7, 0.525, 0.7, 0.525, 0.7, 0.5209, 0.7, 0.5209, 0.7, 0.525, 0.7, 0.475, 0.7, 0.4791, 0.7, 0.5209, 0.7, 0.475, 0.7, 0.475, 0.7, 0.4791, 0.7, 0.4791, 0.7, 0.4791, 0.7072, 0.4791, 0.7428, 0.5209, 0.7428, 0.5209, 0.7072, 0.4791, 0.7072, 0.5209, 0.7072, 0.5209, 0.7428, 0.4791, 0.7428, 0.4422, 0.7412, 0.429, 0.7406, 0.429, 0.7094, 0.4422, 0.7088, 0.5578, 0.7088, 0.571, 0.7094, 0.571, 0.7406, 0.5578, 0.7412, 0.5209, 0.75, 0.4791, 0.75, 0.4791, 0.75, 0.5209, 0.75, 0.4791, 0.7, 0.5209, 0.7, 0.5209, 0.7, 0.4791, 0.7, 0.5209, 0.75, 0.5209, 0.75, 0.5209, 0.75, 0.5209, 0.75, 0.5209, 0.7428, 0.4791, 0.7428, 0.4791, 0.7428, 0.5209, 0.7428, 0.571, 0.7094, 0.571, 0.7406, 0.571, 0.7406, 0.571, 0.7094, 0.4791, 0.7, 0.4791, 0.7, 0.4791, 0.7, 0.4791, 0.7, 0.429, 0.7094, 0.4422, 0.7088, 0.4422, 0.7088, 0.429, 0.7094, 0.4791, 0.75, 0.4791, 0.75, 0.4791, 0.75, 0.4791, 0.75, 0.571, 0.7406, 0.5578, 0.7412, 0.5578, 0.7412, 0.571, 0.7406, 0.5209, 0.7, 0.5209, 0.7, 0.5209, 0.7, 0.5209, 0.7, 0.4791, 0.75, 0.5209, 0.75, 0.5209, 0.75, 0.4791, 0.75, 0.5209, 0.7, 0.4791, 0.7, 0.4791, 0.7, 0.5209, 0.7, 0.4791, 0.7072, 0.4791, 0.7428, 0.4791, 0.7428, 0.4791, 0.7072, 0.4791, 0.7072, 0.5209, 0.7072, 0.5209, 0.7072, 0.4791, 0.7072, 0.5209, 0.7072, 0.4791, 0.7072, 0.4791, 0.7072, 0.5209, 0.7072, 0.4422, 0.7412, 0.429, 0.7406, 0.429, 0.7406, 0.4422, 0.7412, 0.4791, 0.7428, 0.4791, 0.7072, 0.4791, 0.7072, 0.4791, 0.7428, 0.5578, 0.7088, 0.571, 0.7094, 0.571, 0.7094, 0.5578, 0.7088, 0.4791, 0.7428, 0.5209, 0.7428, 0.5209, 0.7428, 0.4791, 0.7428, 0.4422, 0.7088, 0.4422, 0.7412, 0.4422, 0.7412, 0.4422, 0.7088])
me_cube_004.materials.append(mat_foundation)
me_cube_004.materials.append(mat_emission)
me_cube_004.update()
me_cube_001 = bpy.data.meshes.new('Cube.001')
me_cube_001.from_pydata([(-1.0, -1.0, 3.188), (-1.0, -1.0, 5.0), (-1.0, 1.0, 3.188), (-1.0, 1.0, 5.0), (1.0, -1.0, 3.188), (1.0, -1.0, 5.0), (1.0, 1.0, 3.188), (1.0, 1.0, 5.0), (-1.0, 0.8, 3.188), (-1.0, -0.8, 3.188), (-1.0, -0.8, 4.25), (-1.0, 0.8, 4.25), (1.0, 0.8, 3.188), (1.0, 0.8, 4.25), (1.0, -0.8, 3.188), (1.0, -0.8, 4.25), (1.0, 1.0, -0.75), (1.0, 1.0, 1.062), (1.0, -1.0, -0.75), (1.0, -1.0, 1.062), (-1.0, 1.0, -0.75), (-1.0, 1.0, 1.062), (-1.0, -1.0, -0.75), (-1.0, -1.0, 1.062), (-1.0, 0.8, 1.062), (-1.0, -0.8, 1.062), (-1.0, -0.8, 0.0), (-1.0, 0.8, 0.0), (1.0, 0.8, 1.062), (1.0, 0.8, 0.0), (1.0, -0.8, 1.062), (1.0, -0.8, 0.0)], [], [(0, 1, 10, 9), (2, 3, 7, 6), (3, 2, 8, 11), (4, 5, 1, 0), (5, 4, 14, 15), (7, 3, 1, 5), (13, 15, 10, 11), (12, 13, 11, 8), (31, 26, 25, 30), (22, 26, 27, 20), (7, 5, 15, 13), (6, 7, 13, 12), (17, 28, 29, 16), (1, 3, 11, 10), (15, 14, 9, 10), (16, 29, 31, 18), (28, 24, 27, 29), (29, 27, 26, 31), (16, 18, 22, 20), (18, 31, 30, 19), (19, 23, 22, 18), (20, 27, 24, 21), (21, 17, 16, 20), (23, 25, 26, 22), (6, 17, 21, 2), (8, 24, 28, 12), (12, 28, 17, 6), (2, 21, 24, 8), (9, 25, 23, 0), (4, 19, 30, 14), (30, 25, 9, 14), (0, 23, 19, 4)])
_uv = me_cube_001.uv_layers.new(name='UVMap')
_uv.uv.foreach_set('vector', [0.375, 1.0, 0.625, 1.0, 0.625, 1.0, 0.375, 1.0, 0.375, 0.25, 0.625, 0.25, 0.625, 0.5, 0.375, 0.5, 0.625, 0.25, 0.375, 0.25, 0.375, 0.25, 0.625, 0.25, 0.375, 0.75, 0.625, 0.75, 0.625, 1.0, 0.375, 1.0, 0.625, 0.75, 0.375, 0.75, 0.375, 0.75, 0.625, 0.75, 0.625, 0.5, 0.875, 0.5, 0.875, 0.75, 0.625, 0.75, 0.625, 0.5, 0.625, 0.75, 0.875, 0.75, 0.875, 0.5, 0.375, 0.5, 0.625, 0.5, 0.625, 0.25, 0.375, 0.25, 0.625, 0.75, 0.625, 1.0, 0.375, 1.0, 0.375, 0.75, 0.875, 0.75, 0.875, 0.75, 0.875, 0.5, 0.875, 0.5, 0.625, 0.5, 0.625, 0.75, 0.625, 0.75, 0.625, 0.5, 0.375, 0.5, 0.625, 0.5, 0.625, 0.5, 0.375, 0.5, 0.375, 0.5, 0.375, 0.5, 0.625, 0.5, 0.625, 0.5, 0.875, 0.75, 0.875, 0.5, 0.875, 0.5, 0.875, 0.75, 0.625, 0.75, 0.375, 0.75, 0.375, 1.0, 0.625, 1.0, 0.625, 0.5, 0.625, 0.5, 0.625, 0.75, 0.625, 0.75, 0.375, 0.5, 0.375, 0.25, 0.625, 0.25, 0.625, 0.5, 0.625, 0.5, 0.875, 0.5, 0.875, 0.75, 0.625, 0.75, 0.625, 0.5, 0.625, 0.75, 0.875, 0.75, 0.875, 0.5, 0.625, 0.75, 0.625, 0.75, 0.375, 0.75, 0.375, 0.75, 0.375, 0.75, 0.375, 1.0, 0.625, 1.0, 0.625, 0.75, 0.625, 0.25, 0.625, 0.25, 0.375, 0.25, 0.375, 0.25, 0.375, 0.25, 0.375, 0.5, 0.625, 0.5, 0.625, 0.25, 0.375, 1.0, 0.375, 1.0, 0.625, 1.0, 0.625, 1.0, 0.375, 0.5, 0.375, 0.5, 0.375, 0.25, 0.375, 0.25, 0.375, 0.25, 0.375, 0.25, 0.375, 0.5, 0.375, 0.5, 0.375, 0.5, 0.375, 0.5, 0.375, 0.5, 0.375, 0.5, 0.375, 0.25, 0.375, 0.25, 0.375, 0.25, 0.375, 0.25, 0.375, 1.0, 0.375, 1.0, 0.375, 1.0, 0.375, 1.0, 0.375, 0.75, 0.375, 0.75, 0.375, 0.75, 0.375, 0.75, 0.375, 0.75, 0.375, 1.0, 0.375, 1.0, 0.375, 0.75, 0.375, 1.0, 0.375, 1.0, 0.375, 0.75, 0.375, 0.75])
me_cube_001.update()
me_cube_006 = bpy.data.meshes.new('Cube.006')
me_cube_006.from_pydata([(-0.5754, -5.96e-08, -2.125), (-0.5754, -5.96e-08, 2.125), (-0.4973, -5.96e-08, 0.8636), (-0.5, -5.96e-08, 0.425), (-0.5, -5.96e-08, -0.425), (-0.4973, -5.96e-08, -0.8636), (-0.5728, -5.96e-08, -1.223), (-0.5728, -5.96e-08, 1.223), (-0.07545, -5.96e-08, -2.125), (-0.07545, -5.96e-08, 2.125), (0.0, -5.96e-08, 0.9152), (0.0, -5.96e-08, 0.425), (0.0, -5.96e-08, -0.425), (0.0, -5.96e-08, -0.9152), (-0.07545, -5.96e-08, -1.275), (-0.07545, -5.96e-08, 1.275), (0.0, -0.06897, -0.1457), (0.0, -0.06897, 0.1457), (-0.01416, -0.3282, -0.9827), (-0.06129, -0.2952, -1.207), (-0.06129, -0.06897, -1.207), (-0.01416, -0.06897, -0.9827), (-0.01416, -0.06897, 0.9827), (-0.06129, -0.06897, 1.207), (-0.06129, -0.2952, 1.207), (-0.01416, -0.3282, 0.9827), (-0.044, -0.08605, 0.1311), (-0.044, -0.08605, -0.1311), (-0.102, -0.2848, -1.187), (-0.05958, -0.3144, -0.9849), (-0.05958, -0.08111, -0.9849), (-0.102, -0.08111, -1.187), (-0.102, -0.08111, 1.187), (-0.05958, -0.08111, 0.9849), (-0.05958, -0.3144, 0.9849), (-0.102, -0.2848, 1.187), (-0.5554, -0.355, -2.125), (-0.5754, -0.335, -2.125), (-0.5754, -0.335, 2.125), (-0.5554, -0.355, 2.125), (-0.4779, -0.4077, -0.8702), (-0.4978, -0.3877, -0.8681), (-0.5019, -0.4048, -0.8877), (-0.48, -0.4795, -0.425), (-0.5, -0.4595, -0.425), (-0.48, -0.4795, 0.425), (-0.5, -0.4595, 0.425), (-0.4978, -0.3877, 0.8681), (-0.4779, -0.4077, 0.8702), (-0.5019, -0.4048, 0.8877), (-0.5726, -0.335, -1.221), (-0.5527, -0.355, -1.223), (-0.5684, -0.3579, -1.202), (-0.5527, -0.355, 1.223), (-0.5726, -0.335, 1.221), (-0.5684, -0.3579, 1.202), (-0.07545, -0.335, -2.125), (-0.09545, -0.355, -2.125), (-0.09545, -0.355, 2.125), (-0.07545, -0.335, 2.125), (0.0, -0.3877, -0.9152), (-0.01991, -0.4077, -0.9134), (-0.004064, -0.4049, -0.9346), (-0.002689, -0.3926, -0.9281), (0.0, -0.4747, -0.3211), (-0.02, -0.4795, -0.425), (0.0, -0.4747, 0.3211), (-0.02, -0.4795, 0.425), (-0.01991, -0.4077, 0.9134), (0.0, -0.3877, 0.9152), (-0.002689, -0.3926, 0.9281), (-0.004064, -0.4049, 0.9346), (-0.09533, -0.355, -1.273), (-0.07545, -0.335, -1.275), (-0.07235, -0.3419, -1.26), (-0.07139, -0.3579, -1.256), (-0.07545, -0.335, 1.275), (-0.09533, -0.355, 1.273), (-0.07139, -0.3579, 1.256), (-0.07235, -0.3419, 1.26), (0.0, -0.4153, 0.1651), (-0.01782, -0.4036, 0.1398), (0.0, -0.3905, 0.1457), (-0.01782, -0.4036, -0.1398), (0.0, -0.4153, -0.1651), (0.0, -0.3905, -0.1457), (-0.044, -0.3734, -0.1311), (-0.02619, -0.4004, -0.137), (-0.02619, -0.4004, 0.137), (-0.044, -0.3734, 0.1311)], [], [(39, 53, 77, 58), (51, 36, 57, 72), (42, 41, 5, 6, 50, 52), (48, 45, 67, 68), (2, 47, 49, 55, 54, 7), (40, 42, 52, 51, 72, 75, 62, 61), (53, 55, 49, 48, 68, 71, 78, 77), (13, 12, 64, 60), (15, 9, 59, 76), (63, 62, 75, 74, 19, 18), (21, 18, 29, 30), (11, 66, 80, 82, 17), (81, 83, 87, 88), (24, 25, 34, 35), (0, 6, 14, 8), (0, 37, 50, 6), (7, 54, 38, 1), (43, 40, 61, 65), (7, 1, 9, 15), (3, 2, 10, 11), (4, 3, 11, 12), (5, 4, 12, 13), (1, 38, 39, 58, 59, 9), (5, 41, 44, 4), (4, 44, 46, 3), (3, 46, 47, 2), (45, 43, 65, 67), (6, 5, 13, 14), (2, 7, 15, 10), (8, 14, 73, 56), (12, 11, 17, 16), (70, 69, 10, 22, 25), (64, 12, 16, 85, 84), (11, 10, 69, 66), (13, 60, 63, 18, 21), (15, 76, 79, 24, 23), (14, 13, 21, 20), (66, 64, 84, 80), (10, 15, 23, 22), (17, 82, 81, 88, 89, 26), (74, 73, 14, 20, 19), (79, 78, 71, 70, 25, 24), (29, 28, 31, 30), (33, 32, 35, 34), (22, 23, 32, 33), (83, 85, 16, 27, 86, 87), (19, 20, 31, 28), (25, 22, 33, 34), (16, 17, 26, 27), (20, 21, 30, 31), (23, 24, 35, 32), (27, 26, 89, 86), (18, 19, 28, 29), (40, 41, 42), (47, 48, 49), (50, 51, 52), (53, 54, 55), (60, 61, 62, 63), (68, 69, 70, 71), (72, 73, 74, 75), (76, 77, 78, 79), (80, 81, 82), (83, 84, 85), (53, 39, 38, 54), (36, 51, 50, 37), (40, 43, 44, 41), (43, 45, 46, 44), (45, 48, 47, 46), (76, 59, 58, 77), (56, 73, 72, 57), (60, 64, 65, 61), (64, 66, 67, 65), (66, 69, 68, 67), (83, 81, 80, 84), (86, 89, 88, 87), (36, 37, 0, 8, 56, 57)])
me_cube_006.polygons.foreach_set('material_index', [0, 0, 0, 0, 0, 0, 0, 0, 0, 0, 1, 0, 1, 1, 0, 0, 0, 0, 0, 0, 0, 0, 0, 0, 0, 0, 0, 0, 0, 0, 0, 0, 0, 0, 0, 0, 0, 0, 0, 1, 0, 0, 1, 1, 1, 1, 1, 1, 1, 1, 1, 1, 1, 0, 0, 0, 0, 0, 0, 0, 0, 0, 1, 0, 0, 0, 0, 0, 0, 0, 0, 0, 0, 1, 1, 0])
_uv = me_cube_006.uv_layers.new(name='UVMap')
_uv.uv.foreach_set('vector', [0.625, 0.55, 0.575, 0.55, 0.575, 0.55, 0.625, 0.55, 0.425, 0.55, 0.375, 0.55, 0.375, 0.55, 0.425, 0.55, 0.445, 0.55, 0.4462, 0.5475, 0.4462, 0.5, 0.425, 0.5, 0.425, 0.5472, 0.4262, 0.55, 0.5538, 0.55, 0.525, 0.55, 0.525, 0.55, 0.5538, 0.55, 0.5538, 0.5, 0.5538, 0.5475, 0.555, 0.55, 0.5738, 0.55, 0.575, 0.5472, 0.575, 0.5, 0.4462, 0.55, 0.445, 0.55, 0.4262, 0.55, 0.425, 0.55, 0.425, 0.55, 0.4261, 0.55, 0.445, 0.55, 0.4462, 0.55, 0.575, 0.55, 0.5738, 0.55, 0.555, 0.55, 0.5538, 0.55, 0.5538, 0.55, 0.555, 0.55, 0.5739, 0.55, 0.575, 0.55, 0.4462, 0.5, 0.475, 0.5, 0.4811, 0.5488, 0.4462, 0.5475, 0.575, 0.5, 0.625, 0.5, 0.625, 0.5472, 0.575, 0.5472, 0.4454, 0.5483, 0.445, 0.55, 0.4261, 0.55, 0.4259, 0.5479, 0.429, 0.5406, 0.4422, 0.5412, 0.4422, 0.5088, 0.4422, 0.5412, 0.4422, 0.5412, 0.4422, 0.5088, 0.525, 0.5, 0.5235, 0.5495, 0.5212, 0.5433, 0.5209, 0.5407, 0.5209, 0.5072, 0.5209, 0.5428, 0.4791, 0.5428, 0.4791, 0.5428, 0.5209, 0.5428, 0.571, 0.5406, 0.5578, 0.5412, 0.5578, 0.5412, 0.571, 0.5406, 0.375, 0.5, 0.425, 0.5, 0.425, 0.5, 0.375, 0.5, 0.375, 0.5, 0.375, 0.5472, 0.425, 0.5472, 0.425, 0.5, 0.575, 0.5, 0.575, 0.5472, 0.625, 0.5472, 0.625, 0.5, 0.475, 0.55, 0.4462, 0.55, 0.4462, 0.55, 0.475, 0.55, 0.575, 0.5, 0.625, 0.5, 0.625, 0.5, 0.575, 0.5, 0.525, 0.5, 0.5538, 0.5, 0.5538, 0.5, 0.525, 0.5, 0.475, 0.5, 0.525, 0.5, 0.525, 0.5, 0.475, 0.5, 0.4462, 0.5, 0.475, 0.5, 0.475, 0.5, 0.4462, 0.5, 0.625, 0.5, 0.625, 0.5472, 0.625, 0.55, 0.625, 0.55, 0.625, 0.5472, 0.625, 0.5, 0.4462, 0.5, 0.4462, 0.5475, 0.475, 0.5479, 0.475, 0.5, 0.475, 0.5, 0.475, 0.5479, 0.525, 0.5479, 0.525, 0.5, 0.525, 0.5, 0.525, 0.5479, 0.5538, 0.5475, 0.5538, 0.5, 0.525, 0.55, 0.475, 0.55, 0.475, 0.55, 0.525, 0.55, 0.425, 0.5, 0.4462, 0.5, 0.4462, 0.5, 0.425, 0.5, 0.5538, 0.5, 0.575, 0.5, 0.575, 0.5, 0.5538, 0.5, 0.375, 0.5, 0.425, 0.5, 0.425, 0.5472, 0.375, 0.5472, 0.475, 0.5, 0.525, 0.5, 0.5209, 0.5072, 0.4791, 0.5072, 0.5546, 0.5483, 0.5538, 0.5475, 0.5538, 0.5, 0.5578, 0.5088, 0.5578, 0.5412, 0.4765, 0.5495, 0.475, 0.5, 0.4791, 0.5072, 0.4791, 0.5407, 0.4788, 0.5433, 0.525, 0.5, 0.5538, 0.5, 0.5538, 0.5475, 0.5189, 0.5488, 0.4462, 0.5, 0.4462, 0.5475, 0.4454, 0.5483, 0.4422, 0.5412, 0.4422, 0.5088, 0.575, 0.5, 0.575, 0.5472, 0.5741, 0.5479, 0.571, 0.5406, 0.571, 0.5094, 0.425, 0.5, 0.4462, 0.5, 0.4422, 0.5088, 0.429, 0.5094, 0.5197, 0.5495, 0.4803, 0.5495, 0.4788, 0.5433, 0.5212, 0.5433, 0.5538, 0.5, 0.575, 0.5, 0.571, 0.5094, 0.5578, 0.5088, 0.5209, 0.5072, 0.5209, 0.5407, 0.5209, 0.5428, 0.5209, 0.5428, 0.5209, 0.5405, 0.5209, 0.5072, 0.4259, 0.5479, 0.425, 0.5472, 0.425, 0.5, 0.429, 0.5094, 0.429, 0.5406, 0.5741, 0.5479, 0.5739, 0.55, 0.555, 0.55, 0.5546, 0.5483, 0.5578, 0.5412, 0.571, 0.5406, 0.4422, 0.5412, 0.429, 0.5406, 0.429, 0.5094, 0.4422, 0.5088, 0.5578, 0.5088, 0.571, 0.5094, 0.571, 0.5406, 0.5578, 0.5412, 0.5578, 0.5088, 0.571, 0.5094, 0.571, 0.5094, 0.5578, 0.5088, 0.4791, 0.5428, 0.4791, 0.5407, 0.4791, 0.5072, 0.4791, 0.5072, 0.4791, 0.5405, 0.4791, 0.5428, 0.429, 0.5406, 0.429, 0.5094, 0.429, 0.5094, 0.429, 0.5406, 0.5578, 0.5412, 0.5578, 0.5088, 0.5578, 0.5088, 0.5578, 0.5412, 0.4791, 0.5072, 0.5209, 0.5072, 0.5209, 0.5072, 0.4791, 0.5072, 0.429, 0.5094, 0.4422, 0.5088, 0.4422, 0.5088, 0.429, 0.5094, 0.571, 0.5094, 0.571, 0.5406, 0.571, 0.5406, 0.571, 0.5094, 0.4791, 0.5072, 0.5209, 0.5072, 0.5209, 0.5405, 0.4791, 0.5405, 0.4422, 0.5412, 0.429, 0.5406, 0.429, 0.5406, 0.4422, 0.5412, 0.4462, 0.55, 0.446, 0.55, 0.445, 0.55, 0.5538, 0.5475, 0.554, 0.55, 0.555, 0.55, 0.425, 0.5472, 0.4249, 0.55, 0.4262, 0.55, 0.575, 0.55, 0.575, 0.55, 0.5738, 0.55, 0.4462, 0.5475, 0.4463, 0.55, 0.445, 0.55, 0.4454, 0.5483, 0.5538, 0.55, 0.554, 0.55, 0.5546, 0.5483, 0.555, 0.55, 0.425, 0.55, 0.425, 0.55, 0.4259, 0.5479, 0.4261, 0.55, 0.575, 0.5472, 0.5749, 0.55, 0.5739, 0.55, 0.5741, 0.5479, 0.5212, 0.5433, 0.5211, 0.5421, 0.5209, 0.5407, 0.4791, 0.5428, 0.4761, 0.5428, 0.4791, 0.5407, 0.575, 0.55, 0.625, 0.55, 0.625, 0.5472, 0.575, 0.5472, 0.375, 0.55, 0.425, 0.55, 0.425, 0.5472, 0.375, 0.5472, 0.4462, 0.55, 0.475, 0.55, 0.475, 0.5479, 0.4462, 0.5475, 0.475, 0.55, 0.525, 0.55, 0.525, 0.5479, 0.475, 0.5479, 0.525, 0.55, 0.5538, 0.55, 0.5538, 0.5475, 0.525, 0.5479, 0.575, 0.5472, 0.625, 0.5472, 0.625, 0.55, 0.575, 0.55, 0.375, 0.5472, 0.425, 0.5472, 0.425, 0.55, 0.375, 0.55, 0.4462, 0.5475, 0.4811, 0.5488, 0.475, 0.55, 0.4462, 0.55, 0.4803, 0.5495, 0.5197, 0.5495, 0.525, 0.55, 0.475, 0.55, 0.5189, 0.5488, 0.5538, 0.5475, 0.5538, 0.55, 0.525, 0.55, 0.4791, 0.5428, 0.5209, 0.5428, 0.5212, 0.5433, 0.4788, 0.5433, 0.4791, 0.5405, 0.5209, 0.5405, 0.5209, 0.5428, 0.4791, 0.5428, 0.375, 0.55, 0.375, 0.5472, 0.375, 0.5, 0.375, 0.5, 0.375, 0.5472, 0.375, 0.55])
me_cube_006.materials.append(mat_foundation)
me_cube_006.materials.append(mat_emission)
me_cube_006.update()
me_cube_007 = bpy.data.meshes.new('Cube.007')
me_cube_007.from_pydata([(-0.4716, -0.05653, -0.01211), (-0.5097, 0.01989, -0.01315), (-0.469, -0.001775, -1.7), (-0.4677, -0.0051, -0.8583), (-0.469, 0.001775, -1.7), (-0.4677, 0.0051, -0.8583), (-0.5137, 0.05261, -0.8562), (-0.5097, -0.01989, -0.01315), (-0.5137, -0.05261, -0.8562), (-0.4716, 0.05653, -0.01211), (-0.5123, 0.04886, -1.7), (-0.5123, -0.04886, -1.7), (0.0, 0.1092, 2.384e-07), (-0.04332, -0.16, 2.384e-07), (0.0, 0.1715, -1.7), (0.0, 0.1715, -0.8518), (0.0, -0.1715, -1.7), (0.0, -0.1715, -0.8518), (-0.04332, 0.2221, -0.85), (-0.04332, 0.16, 2.384e-07), (-0.04332, -0.2221, -0.85), (0.0, -0.1092, 2.384e-07), (-0.04332, 0.2221, -1.7), (-0.04332, -0.2221, -1.7), (0.0, 0.1025, -1.979), (0.0, -0.1025, -1.979), (0.0, 0.1025, -1.421), (0.0, 0.1025, -1.131), (0.0, -0.1025, -1.131), (0.0, -0.1025, -1.421), (-0.044, 0.09227, -1.994), (-0.044, -0.09227, -1.994), (-0.044, 0.09227, -1.407), (-0.044, 0.09227, -1.145), (-0.044, -0.09227, -1.407), (-0.044, -0.09227, -1.145), (-0.5233, 0.445, 2.384e-07), (-0.5419, 0.425, -0.0005637), (-0.5419, -0.425, -0.0005637), (-0.5233, -0.445, 2.384e-07), (-0.5233, 0.3205, -2.55), (-0.5411, 0.3006, -2.53), (-0.5411, 0.3006, -1.7), (-0.5233, 0.3205, -1.7), (-0.5233, 0.445, -0.85), (-0.5418, 0.425, -0.8503), (-0.4503, 0.005155, -2.55), (-0.469, -0.001775, -2.53), (-0.482, 0.01342, -2.55), (-0.469, 0.001775, -2.53), (-0.4503, -0.005155, -2.55), (-0.482, -0.01342, -2.55), (-0.5411, -0.3006, -2.53), (-0.5233, -0.3205, -2.55), (-0.5233, -0.3205, -1.7), (-0.5411, -0.3006, -1.7), (-0.5418, -0.425, -0.8503), (-0.5233, -0.445, -0.85), (-0.5123, 0.04886, -2.53), (-0.4936, 0.05579, -2.55), (-0.4993, 0.03366, -2.55), (-0.4936, -0.05579, -2.55), (-0.5123, -0.04886, -2.53), (-0.4993, -0.03366, -2.55), (-0.04332, 0.425, 2.384e-07), (-0.06332, 0.445, 2.384e-07), (-0.06332, -0.445, 2.384e-07), (-0.04332, -0.425, 2.384e-07), (-0.04332, 0.3005, -2.53), (-0.06332, 0.3205, -2.55), (-0.06332, 0.3205, -1.7), (-0.04332, 0.3005, -1.7), (-0.04332, 0.425, -0.85), (-0.06332, 0.445, -0.85), (0.0, 0.1667, -2.531), (-0.01876, 0.1646, -2.55), (-0.013, 0.1867, -2.55), (0.0, 0.1715, -2.53), (-0.01876, -0.1646, -2.55), (0.0, -0.1667, -2.531), (0.0, -0.1715, -2.53), (-0.013, -0.1867, -2.55), (-0.06332, -0.3205, -2.55), (-0.04332, -0.3005, -2.53), (-0.04332, -0.3005, -1.7), (-0.06332, -0.3205, -1.7), (-0.06332, -0.445, -0.85), (-0.04332, -0.425, -0.85), (-0.06208, 0.2152, -2.55), (-0.04332, 0.2221, -2.53), (-0.03032, 0.2069, -2.55), (-0.04332, -0.2221, -2.53), (-0.06208, -0.2152, -2.55), (-0.03032, -0.2069, -2.55), (-0.01854, 0.0982, -2.265), (0.0, 0.1073, -2.29), (0.0, 0.1025, -2.251), (0.0, -0.1073, -2.29), (-0.01854, -0.0982, -2.265), (0.0, -0.1025, -2.251), (-0.044, 0.09227, -2.236), (-0.02546, 0.09659, -2.262), (-0.02546, -0.09659, -2.262), (-0.044, -0.09227, -2.236)], [], [(44, 36, 65, 73), (3, 5, 9, 0), (39, 57, 86, 66), (53, 61, 92, 82), (72, 64, 19, 18), (48, 47, 2, 10, 58, 60), (2, 4, 5, 3), (59, 40, 69, 88), (50, 46, 75, 78), (3, 0, 7, 6), (9, 5, 8, 1), (46, 48, 60, 59, 88, 90, 76, 75), (2, 3, 6, 10), (61, 63, 51, 50, 78, 81, 93, 92), (5, 4, 11, 8), (20, 13, 67, 87), (15, 12, 21, 17), (68, 71, 22, 89), (23, 20, 87, 84), (94, 96, 24, 30, 100, 101), (27, 28, 35, 33), (25, 99, 98, 102, 103, 31), (71, 72, 18, 22), (79, 74, 95, 97), (15, 18, 19, 12), (21, 13, 20, 17), (16, 80, 79, 97, 99, 25), (14, 22, 18, 15), (91, 23, 84, 83), (17, 20, 23, 16), (45, 6, 7, 37), (0, 9, 21, 12), (8, 56, 38, 1), (1, 38, 39, 66, 67, 13), (40, 43, 70, 69), (41, 58, 10, 42), (42, 10, 6, 45), (62, 52, 55, 11), (11, 55, 56, 8), (57, 54, 85, 86), (47, 49, 4, 2), (43, 44, 73, 70), (7, 0, 12, 19), (9, 1, 13, 21), (4, 49, 51, 63, 62, 11), (54, 53, 82, 85), (77, 76, 90, 89, 22, 14), (14, 16, 25, 24), (16, 23, 91, 93, 81, 80), (74, 77, 14, 24, 96, 95), (14, 15, 27, 26), (15, 17, 28, 27), (17, 16, 29, 28), (16, 14, 26, 29), (32, 33, 35, 34), (26, 27, 33, 32), (24, 25, 31, 30), (28, 29, 34, 35), (98, 94, 101, 102), (29, 26, 32, 34), (100, 30, 31, 103), (46, 47, 48), (49, 50, 51), (58, 59, 60), (61, 62, 63), (74, 75, 76, 77), (78, 79, 80, 81), (88, 89, 90), (91, 92, 93), (94, 95, 96), (97, 98, 99), (45, 37, 36, 44), (57, 39, 38, 56), (41, 42, 43, 40), (42, 45, 44, 43), (53, 54, 55, 52), (54, 57, 56, 55), (52, 62, 61, 53), (49, 47, 46, 50), (58, 41, 40, 59), (73, 65, 64, 72), (87, 67, 66, 86), (69, 70, 71, 68), (70, 73, 72, 71), (83, 84, 85, 82), (84, 87, 86, 85), (82, 92, 91, 83), (78, 75, 74, 79), (88, 69, 68, 89), (97, 95, 94, 98), (102, 101, 100, 103), (36, 37, 7, 19, 64, 65)])
me_cube_007.polygons.foreach_set('material_index', [0, 0, 0, 0, 0, 0, 0, 0, 0, 0, 0, 0, 0, 0, 0, 0, 0, 0, 0, 1, 1, 1, 0, 0, 0, 0, 0, 0, 0, 0, 0, 0, 0, 0, 0, 0, 0, 0, 0, 0, 0, 0, 0, 0, 0, 0, 0, 0, 0, 0, 0, 0, 0, 0, 1, 1, 1, 1, 1, 1, 1, 0, 0, 0, 0, 0, 0, 0, 0, 1, 0, 0, 0, 0, 0, 0, 0, 0, 0, 0, 0, 0, 0, 0, 0, 0, 0, 0, 0, 0, 1, 0])
_uv = me_cube_007.uv_layers.new(name='UVMap')
_uv.uv.foreach_set('vector', [0.575, 0.55, 0.625, 0.55, 0.625, 0.55, 0.575, 0.55, 0.5749, 0.6057, 0.5749, 0.6443, 0.625, 0.6421, 0.625, 0.6079, 0.625, 0.7, 0.575, 0.7, 0.575, 0.7, 0.625, 0.7, 0.475, 0.7, 0.475, 0.65, 0.475, 0.65, 0.475, 0.7, 0.575, 0.5545, 0.625, 0.5535, 0.625, 0.6, 0.575, 0.6, 0.475, 0.604, 0.4762, 0.6057, 0.525, 0.6057, 0.525, 0.6, 0.4762, 0.6, 0.475, 0.6017, 0.525, 0.6057, 0.525, 0.6443, 0.5749, 0.6443, 0.5749, 0.6057, 0.475, 0.6, 0.475, 0.55, 0.475, 0.55, 0.475, 0.6, 0.475, 0.6443, 0.475, 0.6057, 0.475, 0.6057, 0.475, 0.6443, 0.5749, 0.6057, 0.625, 0.6079, 0.625, 0.6, 0.575, 0.6, 0.625, 0.6421, 0.5749, 0.6443, 0.575, 0.65, 0.625, 0.65, 0.475, 0.6057, 0.475, 0.604, 0.475, 0.6017, 0.475, 0.6, 0.475, 0.6, 0.475, 0.6017, 0.475, 0.604, 0.475, 0.6057, 0.525, 0.6057, 0.5749, 0.6057, 0.575, 0.6, 0.525, 0.6, 0.475, 0.65, 0.475, 0.6483, 0.475, 0.646, 0.475, 0.6443, 0.475, 0.6443, 0.475, 0.646, 0.475, 0.6483, 0.475, 0.65, 0.5749, 0.6443, 0.525, 0.6443, 0.525, 0.65, 0.575, 0.65, 0.575, 0.65, 0.625, 0.65, 0.625, 0.6965, 0.575, 0.6955, 0.5749, 0.6057, 0.625, 0.6079, 0.625, 0.6421, 0.5749, 0.6443, 0.4762, 0.5602, 0.525, 0.5602, 0.525, 0.6, 0.4762, 0.6, 0.525, 0.65, 0.575, 0.65, 0.575, 0.6955, 0.525, 0.6898, 0.4791, 0.6135, 0.4819, 0.6135, 0.5209, 0.6135, 0.5209, 0.6135, 0.4823, 0.6135, 0.4791, 0.6135, 0.5708, 0.6135, 0.5708, 0.6365, 0.5708, 0.6365, 0.5708, 0.6135, 0.5209, 0.6365, 0.4819, 0.6365, 0.4791, 0.6365, 0.4791, 0.6365, 0.4823, 0.6365, 0.5209, 0.6365, 0.525, 0.5602, 0.575, 0.5545, 0.575, 0.6, 0.525, 0.6, 0.4753, 0.6438, 0.4753, 0.6062, 0.4788, 0.6129, 0.4788, 0.6371, 0.5749, 0.6057, 0.575, 0.6, 0.625, 0.6, 0.625, 0.6079, 0.625, 0.6421, 0.625, 0.65, 0.575, 0.65, 0.5749, 0.6443, 0.525, 0.6443, 0.4762, 0.6443, 0.4753, 0.6438, 0.4788, 0.6371, 0.4819, 0.6365, 0.5209, 0.6365, 0.525, 0.6057, 0.525, 0.6, 0.575, 0.6, 0.5749, 0.6057, 0.4762, 0.65, 0.525, 0.65, 0.525, 0.6898, 0.4762, 0.6898, 0.5749, 0.6443, 0.575, 0.65, 0.525, 0.65, 0.525, 0.6443, 0.575, 0.5525, 0.575, 0.6, 0.625, 0.6, 0.625, 0.5521, 0.625, 0.6079, 0.625, 0.6421, 0.625, 0.6421, 0.625, 0.6079, 0.575, 0.65, 0.575, 0.6975, 0.625, 0.6979, 0.625, 0.65, 0.625, 0.65, 0.625, 0.6979, 0.625, 0.7, 0.625, 0.7, 0.625, 0.6965, 0.625, 0.65, 0.475, 0.55, 0.525, 0.55, 0.525, 0.55, 0.475, 0.55, 0.4762, 0.5537, 0.4762, 0.6, 0.525, 0.6, 0.525, 0.5537, 0.525, 0.5537, 0.525, 0.6, 0.575, 0.6, 0.575, 0.5525, 0.4762, 0.65, 0.4762, 0.6963, 0.525, 0.6963, 0.525, 0.65, 0.525, 0.65, 0.525, 0.6963, 0.575, 0.6975, 0.575, 0.65, 0.575, 0.7, 0.525, 0.7, 0.525, 0.7, 0.575, 0.7, 0.4762, 0.6057, 0.4762, 0.6443, 0.525, 0.6443, 0.525, 0.6057, 0.525, 0.55, 0.575, 0.55, 0.575, 0.55, 0.525, 0.55, 0.625, 0.6, 0.625, 0.6079, 0.625, 0.6079, 0.625, 0.6, 0.625, 0.6421, 0.625, 0.65, 0.625, 0.65, 0.625, 0.6421, 0.525, 0.6443, 0.4762, 0.6443, 0.475, 0.646, 0.475, 0.6483, 0.4762, 0.65, 0.525, 0.65, 0.525, 0.7, 0.475, 0.7, 0.475, 0.7, 0.525, 0.7, 0.4762, 0.6057, 0.475, 0.604, 0.475, 0.6017, 0.4762, 0.6, 0.525, 0.6, 0.525, 0.6057, 0.525, 0.6057, 0.525, 0.6443, 0.5209, 0.6365, 0.5209, 0.6135, 0.525, 0.6443, 0.525, 0.65, 0.4762, 0.65, 0.475, 0.6483, 0.475, 0.646, 0.4762, 0.6443, 0.4753, 0.6062, 0.4762, 0.6057, 0.525, 0.6057, 0.5209, 0.6135, 0.4819, 0.6135, 0.4788, 0.6129, 0.525, 0.6057, 0.5749, 0.6057, 0.5708, 0.6135, 0.5291, 0.6135, 0.5749, 0.6057, 0.5749, 0.6443, 0.5708, 0.6365, 0.5708, 0.6135, 0.5749, 0.6443, 0.525, 0.6443, 0.5291, 0.6365, 0.5708, 0.6365, 0.525, 0.6443, 0.525, 0.6057, 0.5291, 0.6135, 0.5291, 0.6365, 0.5291, 0.6135, 0.5708, 0.6135, 0.5708, 0.6365, 0.5291, 0.6365, 0.5291, 0.6135, 0.5708, 0.6135, 0.5708, 0.6135, 0.5291, 0.6135, 0.5209, 0.6135, 0.5209, 0.6365, 0.5209, 0.6365, 0.5209, 0.6135, 0.5708, 0.6365, 0.5291, 0.6365, 0.5291, 0.6365, 0.5708, 0.6365, 0.4791, 0.6365, 0.4791, 0.6135, 0.4791, 0.6135, 0.4791, 0.6365, 0.5291, 0.6365, 0.5291, 0.6135, 0.5291, 0.6135, 0.5291, 0.6365, 0.4823, 0.6135, 0.5209, 0.6135, 0.5209, 0.6365, 0.4823, 0.6365, 0.475, 0.6057, 0.475, 0.6057, 0.475, 0.604, 0.4762, 0.6443, 0.475, 0.5689, 0.475, 0.646, 0.4762, 0.6, 0.475, 0.5991, 0.475, 0.6017, 0.475, 0.65, 0.475, 0.65, 0.475, 0.6483, 0.4753, 0.6062, 0.475, 0.6065, 0.475, 0.604, 0.4762, 0.6057, 0.475, 0.6443, 0.475, 0.6438, 0.4762, 0.6443, 0.475, 0.646, 0.475, 0.6, 0.475, 0.6, 0.475, 0.6017, 0.4762, 0.65, 0.475, 0.6465, 0.475, 0.6483, 0.4791, 0.6135, 0.4791, 0.613, 0.4819, 0.6135, 0.4788, 0.6371, 0.4791, 0.6361, 0.4819, 0.6365, 0.575, 0.5525, 0.625, 0.5521, 0.625, 0.55, 0.575, 0.55, 0.575, 0.7, 0.625, 0.7, 0.625, 0.6979, 0.575, 0.6975, 0.4762, 0.5537, 0.525, 0.5537, 0.525, 0.55, 0.475, 0.55, 0.525, 0.5537, 0.575, 0.5525, 0.575, 0.55, 0.525, 0.55, 0.475, 0.7, 0.525, 0.7, 0.525, 0.6963, 0.4762, 0.6963, 0.525, 0.7, 0.575, 0.7, 0.575, 0.6975, 0.525, 0.6963, 0.4762, 0.6963, 0.4762, 0.65, 0.475, 0.65, 0.475, 0.7, 0.4762, 0.6443, 0.4762, 0.6057, 0.475, 0.6057, 0.475, 0.6443, 0.4762, 0.6, 0.4762, 0.5537, 0.475, 0.55, 0.475, 0.6, 0.575, 0.55, 0.625, 0.55, 0.625, 0.5535, 0.575, 0.5545, 0.575, 0.6955, 0.625, 0.6965, 0.625, 0.7, 0.575, 0.7, 0.475, 0.55, 0.525, 0.55, 0.525, 0.5602, 0.4762, 0.5602, 0.525, 0.55, 0.575, 0.55, 0.575, 0.5545, 0.525, 0.5602, 0.4762, 0.6898, 0.525, 0.6898, 0.525, 0.7, 0.475, 0.7, 0.525, 0.6898, 0.575, 0.6955, 0.575, 0.7, 0.525, 0.7, 0.475, 0.7, 0.475, 0.65, 0.4762, 0.65, 0.4762, 0.6898, 0.475, 0.6443, 0.475, 0.6057, 0.4753, 0.6062, 0.4753, 0.6438, 0.475, 0.6, 0.475, 0.55, 0.4762, 0.5602, 0.4762, 0.6, 0.4788, 0.6371, 0.4788, 0.6129, 0.4791, 0.6135, 0.4791, 0.6365, 0.4791, 0.6365, 0.4791, 0.6135, 0.4823, 0.6135, 0.4823, 0.6365, 0.625, 0.55, 0.625, 0.5521, 0.625, 0.6, 0.625, 0.6, 0.625, 0.5535, 0.625, 0.55])
me_cube_007.materials.append(mat_foundation)
me_cube_007.materials.append(mat_emission)
me_cube_007.update()
me_cube_008 = bpy.data.meshes.new('Cube.008')
me_cube_008.from_pydata([(-0.4716, 0.05653, 0.01211), (-0.5097, -0.01989, 0.01315), (-0.4677, -0.0051, 0.8583), (-0.4677, 0.0051, 0.8583), (-0.4716, -0.05653, 0.01211), (-0.5137, 0.05261, 0.8562), (-0.5097, 0.01989, 0.01315), (-0.5137, -0.05261, 0.8562), (0.0, -0.1092, 0.0), (-0.04332, 0.16, 0.0), (0.0, 0.1715, 0.8518), (0.0, -0.1715, 0.8518), (0.0, 0.1092, 0.0), (-0.04332, 0.2221, 0.85), (-0.04332, -0.16, 0.0), (-0.04332, -0.2221, 0.85), (0.0, 0.1025, 1.131), (0.0, -0.1025, 1.131), (-0.044, 0.09227, 1.145), (-0.044, -0.09227, 1.145), (-0.5233, -0.445, 0.0), (-0.5419, -0.425, 0.000564), (-0.5419, 0.425, 0.000564), (-0.5233, 0.445, 0.0), (-0.5418, 0.425, 0.8503), (-0.5233, 0.445, 0.85), (-0.5411, 0.3035, 1.68), (-0.5233, 0.3205, 1.7), (-0.469, -0.001854, 1.68), (-0.4503, 0.005155, 1.7), (-0.482, 0.01342, 1.7), (-0.4503, -0.005155, 1.7), (-0.469, 0.001854, 1.68), (-0.482, -0.01342, 1.7), (-0.5233, -0.445, 0.85), (-0.5418, -0.425, 0.8503), (-0.5233, -0.3205, 1.7), (-0.5411, -0.3035, 1.68), (-0.4936, 0.05579, 1.7), (-0.5124, 0.04895, 1.68), (-0.4993, 0.03366, 1.7), (-0.5124, -0.04895, 1.68), (-0.4936, -0.05579, 1.7), (-0.4993, -0.03366, 1.7), (-0.04332, -0.425, 0.0), (-0.06332, -0.445, 0.0), (-0.06332, 0.445, 0.0), (-0.04332, 0.425, 0.0), (-0.06332, 0.445, 0.85), (-0.04332, 0.425, 0.85), (-0.06332, 0.3205, 1.7), (-0.04332, 0.3034, 1.68), (-0.01876, 0.1646, 1.7), (0.0, 0.1667, 1.681), (0.0, 0.1715, 1.68), (-0.013, 0.1867, 1.7), (0.0, -0.1667, 1.681), (-0.01876, -0.1646, 1.7), (-0.013, -0.1867, 1.7), (0.0, -0.1715, 1.68), (-0.04332, -0.425, 0.85), (-0.06332, -0.445, 0.85), (-0.04332, -0.3034, 1.68), (-0.06332, -0.3205, 1.7), (-0.04332, 0.2221, 1.68), (-0.06208, 0.2152, 1.7), (-0.03032, 0.2069, 1.7), (-0.06208, -0.2152, 1.7), (-0.04332, -0.2221, 1.68), (-0.03032, -0.2069, 1.7), (0.0, 0.1073, 1.441), (-0.01854, 0.0982, 1.415), (0.0, 0.1025, 1.401), (-0.01854, -0.0982, 1.415), (0.0, -0.1073, 1.441), (0.0, -0.1025, 1.401), (-0.02546, 0.09659, 1.413), (-0.044, 0.09227, 1.387), (-0.044, -0.09227, 1.387), (-0.02546, -0.09659, 1.413)], [], [(34, 20, 45, 61), (42, 36, 63, 67), (4, 0, 3, 2), (2, 28, 30, 40, 39, 5), (23, 25, 48, 46), (27, 38, 65, 50), (4, 2, 5, 1), (38, 40, 30, 29, 52, 55, 66, 65), (3, 0, 6, 7), (31, 33, 43, 42, 67, 69, 58, 57), (47, 49, 13, 9), (16, 72, 71, 76, 77, 18), (12, 10, 11, 8), (18, 77, 78, 19), (49, 51, 64, 13), (53, 56, 74, 70), (12, 9, 13, 10), (10, 54, 53, 70, 72, 16), (11, 15, 14, 8), (15, 68, 62, 60), (6, 21, 35, 7), (0, 4, 12, 8), (22, 1, 5, 24), (25, 27, 50, 48), (24, 5, 39, 26), (1, 22, 23, 46, 47, 9), (7, 35, 37, 41), (14, 15, 60, 44), (2, 3, 32, 28), (29, 31, 57, 52), (4, 1, 9, 12), (33, 32, 3, 7, 41, 43), (6, 0, 8, 14), (36, 34, 61, 63), (56, 59, 11, 17, 75, 74), (10, 13, 64, 66, 55, 54), (59, 58, 69, 68, 15, 11), (11, 10, 16, 17), (17, 16, 18, 19), (73, 75, 17, 19, 78, 79), (71, 73, 79, 76), (28, 29, 30), (31, 32, 33), (38, 39, 40), (41, 42, 43), (52, 53, 54, 55), (56, 57, 58, 59), (64, 65, 66), (67, 68, 69), (70, 71, 72), (73, 74, 75), (22, 24, 25, 23), (24, 26, 27, 25), (20, 34, 35, 21), (34, 36, 37, 35), (36, 42, 41, 37), (31, 29, 28, 32), (38, 27, 26, 39), (46, 48, 49, 47), (48, 50, 51, 49), (44, 60, 61, 45), (60, 62, 63, 61), (62, 68, 67, 63), (56, 53, 52, 57), (64, 51, 50, 65), (73, 71, 70, 74), (78, 77, 76, 79), (20, 21, 6, 14, 44, 45)])
me_cube_008.polygons.foreach_set('material_index', [0, 0, 0, 0, 0, 0, 0, 0, 0, 0, 0, 1, 0, 1, 0, 0, 0, 0, 0, 0, 0, 0, 0, 0, 0, 0, 0, 0, 0, 0, 0, 0, 0, 0, 0, 0, 0, 0, 1, 1, 1, 0, 0, 0, 0, 0, 0, 0, 0, 0, 1, 0, 0, 0, 0, 0, 0, 0, 0, 0, 0, 0, 0, 0, 0, 1, 1, 0])
_uv = me_cube_008.uv_layers.new(name='UVMap')
_uv.uv.foreach_set('vector', [0.425, 0.7, 0.375, 0.7, 0.375, 0.7, 0.425, 0.7, 0.475, 0.65, 0.475, 0.7, 0.475, 0.7, 0.475, 0.65, 0.375, 0.6079, 0.375, 0.6421, 0.4251, 0.6443, 0.4251, 0.6057, 0.4251, 0.6057, 0.4738, 0.6057, 0.475, 0.604, 0.475, 0.6017, 0.4738, 0.6, 0.425, 0.6, 0.375, 0.55, 0.425, 0.55, 0.425, 0.55, 0.375, 0.55, 0.475, 0.55, 0.475, 0.6, 0.475, 0.6, 0.475, 0.55, 0.375, 0.6079, 0.4251, 0.6057, 0.425, 0.6, 0.375, 0.6, 0.475, 0.6, 0.475, 0.6017, 0.475, 0.604, 0.475, 0.6057, 0.475, 0.6057, 0.475, 0.604, 0.475, 0.6017, 0.475, 0.6, 0.4251, 0.6443, 0.375, 0.6421, 0.375, 0.65, 0.425, 0.65, 0.475, 0.6443, 0.475, 0.646, 0.475, 0.6483, 0.475, 0.65, 0.475, 0.65, 0.475, 0.6483, 0.475, 0.646, 0.475, 0.6443, 0.375, 0.5535, 0.425, 0.5545, 0.425, 0.6, 0.375, 0.6, 0.4292, 0.6135, 0.4681, 0.6135, 0.4709, 0.6135, 0.4709, 0.6135, 0.4677, 0.6135, 0.4292, 0.6135, 0.375, 0.6079, 0.4251, 0.6057, 0.4251, 0.6443, 0.375, 0.6421, 0.4292, 0.6135, 0.4677, 0.6135, 0.4677, 0.6365, 0.4292, 0.6365, 0.425, 0.5545, 0.4738, 0.5596, 0.4738, 0.6, 0.425, 0.6, 0.4747, 0.6062, 0.4747, 0.6438, 0.4712, 0.6371, 0.4712, 0.6129, 0.375, 0.6079, 0.375, 0.6, 0.425, 0.6, 0.4251, 0.6057, 0.4251, 0.6057, 0.4738, 0.6057, 0.4747, 0.6062, 0.4712, 0.6129, 0.4681, 0.6135, 0.4292, 0.6135, 0.4251, 0.6443, 0.425, 0.65, 0.375, 0.65, 0.375, 0.6421, 0.425, 0.65, 0.4738, 0.65, 0.4738, 0.6904, 0.425, 0.6955, 0.375, 0.65, 0.375, 0.6979, 0.425, 0.6975, 0.425, 0.65, 0.375, 0.6421, 0.375, 0.6079, 0.375, 0.6079, 0.375, 0.6421, 0.375, 0.5521, 0.375, 0.6, 0.425, 0.6, 0.425, 0.5525, 0.425, 0.55, 0.475, 0.55, 0.475, 0.55, 0.425, 0.55, 0.425, 0.5525, 0.425, 0.6, 0.4738, 0.6, 0.4738, 0.5535, 0.375, 0.6, 0.375, 0.5521, 0.375, 0.55, 0.375, 0.55, 0.375, 0.5535, 0.375, 0.6, 0.425, 0.65, 0.425, 0.6975, 0.4738, 0.6965, 0.4738, 0.65, 0.375, 0.65, 0.425, 0.65, 0.425, 0.6955, 0.375, 0.6965, 0.4251, 0.6057, 0.4251, 0.6443, 0.4738, 0.6443, 0.4738, 0.6057, 0.475, 0.6057, 0.475, 0.6443, 0.475, 0.6443, 0.475, 0.6057, 0.375, 0.6079, 0.375, 0.6, 0.375, 0.6, 0.375, 0.6079, 0.475, 0.646, 0.4738, 0.6443, 0.4251, 0.6443, 0.425, 0.65, 0.4738, 0.65, 0.475, 0.6483, 0.375, 0.65, 0.375, 0.6421, 0.375, 0.6421, 0.375, 0.65, 0.475, 0.7, 0.425, 0.7, 0.425, 0.7, 0.475, 0.7, 0.4747, 0.6438, 0.4738, 0.6443, 0.4251, 0.6443, 0.4292, 0.6365, 0.4681, 0.6365, 0.4712, 0.6371, 0.4251, 0.6057, 0.425, 0.6, 0.4738, 0.6, 0.475, 0.6017, 0.475, 0.604, 0.4738, 0.6057, 0.4738, 0.6443, 0.475, 0.646, 0.475, 0.6483, 0.4738, 0.65, 0.425, 0.65, 0.4251, 0.6443, 0.4251, 0.6443, 0.4251, 0.6057, 0.4292, 0.6135, 0.4292, 0.6365, 0.4292, 0.6365, 0.4292, 0.6135, 0.4292, 0.6135, 0.4292, 0.6365, 0.4709, 0.6365, 0.4681, 0.6365, 0.4292, 0.6365, 0.4292, 0.6365, 0.4677, 0.6365, 0.4709, 0.6365, 0.4709, 0.6135, 0.4709, 0.6365, 0.4709, 0.6365, 0.4709, 0.6135, 0.4738, 0.6057, 0.475, 0.6805, 0.475, 0.604, 0.475, 0.6443, 0.475, 0.6461, 0.475, 0.646, 0.475, 0.6, 0.475, 0.6, 0.475, 0.6017, 0.4738, 0.65, 0.475, 0.6509, 0.475, 0.6483, 0.475, 0.6057, 0.475, 0.6062, 0.4738, 0.6057, 0.475, 0.604, 0.4747, 0.6438, 0.475, 0.6435, 0.475, 0.646, 0.4738, 0.6443, 0.4738, 0.6, 0.475, 0.603, 0.475, 0.6017, 0.475, 0.65, 0.475, 0.65, 0.475, 0.6483, 0.4712, 0.6129, 0.4709, 0.6139, 0.4681, 0.6135, 0.4709, 0.6365, 0.4709, 0.637, 0.4681, 0.6365, 0.375, 0.5521, 0.425, 0.5525, 0.425, 0.55, 0.375, 0.55, 0.425, 0.5525, 0.4738, 0.5535, 0.475, 0.55, 0.425, 0.55, 0.375, 0.7, 0.425, 0.7, 0.425, 0.6975, 0.375, 0.6979, 0.425, 0.7, 0.475, 0.7, 0.4738, 0.6965, 0.425, 0.6975, 0.475, 0.7, 0.475, 0.65, 0.4738, 0.65, 0.4738, 0.6965, 0.475, 0.6443, 0.475, 0.6057, 0.4738, 0.6057, 0.4738, 0.6443, 0.475, 0.6, 0.475, 0.55, 0.4738, 0.5535, 0.4738, 0.6, 0.375, 0.55, 0.425, 0.55, 0.425, 0.5545, 0.375, 0.5535, 0.425, 0.55, 0.475, 0.55, 0.4738, 0.5596, 0.425, 0.5545, 0.375, 0.6965, 0.425, 0.6955, 0.425, 0.7, 0.375, 0.7, 0.425, 0.6955, 0.4738, 0.6904, 0.475, 0.7, 0.425, 0.7, 0.4738, 0.6904, 0.4738, 0.65, 0.475, 0.65, 0.475, 0.7, 0.4747, 0.6438, 0.4747, 0.6062, 0.475, 0.6057, 0.475, 0.6443, 0.4738, 0.6, 0.4738, 0.5596, 0.475, 0.55, 0.475, 0.6, 0.4709, 0.6365, 0.4709, 0.6135, 0.4712, 0.6129, 0.4712, 0.6371, 0.4677, 0.6365, 0.4677, 0.6135, 0.4709, 0.6135, 0.4709, 0.6365, 0.375, 0.7, 0.375, 0.6979, 0.375, 0.65, 0.375, 0.65, 0.375, 0.6965, 0.375, 0.7])
me_cube_008.materials.append(mat_foundation)
me_cube_008.materials.append(mat_emission)
me_cube_008.update()
me_cube_009 = bpy.data.meshes.new('Cube.009')
me_cube_009.from_pydata([(-0.5754, 5.96e-08, -2.125), (-0.5754, 5.96e-08, 2.125), (-0.4973, 5.96e-08, 0.8636), (-0.5, 5.96e-08, 0.425), (-0.5, 5.96e-08, -0.425), (-0.4973, 5.96e-08, -0.8636), (-0.5728, 5.96e-08, -1.223), (-0.5728, 5.96e-08, 1.223), (-0.07545, 5.96e-08, -2.125), (-0.07545, 5.96e-08, 2.125), (0.0, 5.96e-08, 0.9152), (0.0, 5.96e-08, 0.425), (0.0, 5.96e-08, -0.425), (0.0, 5.96e-08, -0.9152), (-0.07545, 5.96e-08, -1.275), (-0.07545, 5.96e-08, 1.275), (-0.5, 0.06897, -0.1457), (-0.5, 0.06897, 0.1457), (0.0, 0.06897, 0.1457), (0.0, 0.06897, -0.1457), (-0.01416, 0.06897, -0.9827), (-0.06129, 0.06897, -1.207), (-0.06129, 0.2952, -1.207), (-0.01416, 0.3282, -0.9827), (-0.01416, 0.3282, 0.9827), (-0.06129, 0.2952, 1.207), (-0.06129, 0.06897, 1.207), (-0.01416, 0.06897, 0.9827), (-0.431, 5.96e-08, 0.1457), (-0.431, 5.96e-08, -0.1457), (-0.06897, 5.96e-08, -0.1457), (-0.06897, 5.96e-08, 0.1457), (-0.456, 0.08605, -0.1311), (-0.456, 0.08605, 0.1311), (-0.044, 0.08605, -0.1311), (-0.044, 0.08605, 0.1311), (-0.102, 0.08111, -1.187), (-0.05958, 0.08111, -0.9849), (-0.05958, 0.3144, -0.9849), (-0.102, 0.2848, -1.187), (-0.102, 0.2848, 1.187), (-0.05958, 0.3144, 0.9849), (-0.05958, 0.08111, 0.9849), (-0.102, 0.08111, 1.187), (-0.4129, 0.01173, 0.1311), (-0.4129, 0.01173, -0.1311), (-0.08707, 0.01173, 0.1311), (-0.08707, 0.01173, -0.1311), (-0.5754, 0.342, -2.125), (-0.5624, 0.355, -2.125), (-0.5624, 0.355, 2.125), (-0.5754, 0.342, 2.125), (-0.4978, 0.3947, -0.8682), (-0.4848, 0.4077, -0.8696), (-0.5005, 0.4058, -0.881), (-0.5003, 0.4764, -0.364), (-0.487, 0.4795, -0.425), (-0.5, 0.4764, 0.364), (-0.487, 0.4795, 0.425), (-0.4848, 0.4077, 0.8696), (-0.4978, 0.3947, 0.8682), (-0.5005, 0.4058, 0.881), (-0.5596, 0.355, -1.223), (-0.5726, 0.342, -1.221), (-0.5699, 0.3569, -1.209), (-0.5726, 0.342, 1.221), (-0.5596, 0.355, 1.223), (-0.5699, 0.3569, 1.209), (-0.08846, 0.355, -2.125), (-0.07545, 0.342, -2.125), (-0.07545, 0.342, 2.125), (-0.08846, 0.355, 2.125), (-0.01296, 0.4077, -0.914), (0.0, 0.3947, -0.9152), (-0.00175, 0.3979, -0.9236), (-0.002644, 0.4059, -0.9278), (-0.01302, 0.4795, -0.425), (0.0, 0.4764, -0.3574), (-0.01302, 0.4795, 0.425), (0.0, 0.4764, 0.3574), (0.0, 0.3947, 0.9152), (-0.01296, 0.4077, 0.914), (-0.002644, 0.4059, 0.9278), (-0.00175, 0.3979, 0.9236), (-0.07545, 0.342, -1.275), (-0.08839, 0.355, -1.274), (-0.0728, 0.3569, -1.262), (-0.07343, 0.3465, -1.265), (-0.08839, 0.355, 1.274), (-0.07545, 0.342, 1.275), (-0.07343, 0.3465, 1.265), (-0.0728, 0.3569, 1.262), (-0.4884, 0.406, -0.1418), (-0.5, 0.4136, -0.1583), (-0.5, 0.3975, -0.1457), (-0.5, 0.4136, 0.1583), (-0.4884, 0.406, 0.1418), (-0.5, 0.3975, 0.1457), (0.0, 0.4136, -0.1583), (-0.01159, 0.406, -0.1418), (0.0, 0.3975, -0.1457), (-0.01159, 0.406, 0.1418), (0.0, 0.4136, 0.1583), (0.0, 0.3975, 0.1457), (-0.4342, 0.4795, -0.1583), (-0.418, 0.4795, -0.1457), (-0.4342, 0.4795, 0.1583), (-0.418, 0.4795, 0.1457), (-0.06585, 0.4795, 0.1583), (-0.07802, 0.4736, 0.1384), (-0.08198, 0.4795, 0.1457), (-0.07802, 0.4736, -0.1384), (-0.06585, 0.4795, -0.1583), (-0.08198, 0.4795, -0.1457), (-0.456, 0.3804, -0.1311), (-0.4676, 0.3979, -0.1349), (-0.4676, 0.3979, 0.1349), (-0.456, 0.3804, 0.1311), (-0.03241, 0.3979, -0.1349), (-0.044, 0.3804, -0.1311), (-0.044, 0.3804, 0.1311), (-0.03241, 0.3979, 0.1349), (-0.422, 0.4736, -0.1384), (-0.3999, 0.4678, -0.1311), (-0.3999, 0.4678, 0.1311), (-0.422, 0.4736, 0.1384), (-0.1001, 0.4678, -0.1311), (-0.1001, 0.4678, 0.1311)], [], [(66, 50, 71, 88), (49, 62, 85, 68), (5, 52, 54, 64, 63, 6), (21, 22, 39, 36), (58, 78, 108, 110, 107, 106), (62, 64, 54, 53, 72, 75, 86, 85), (59, 61, 67, 66, 88, 91, 82, 81), (73, 77, 12, 13), (89, 70, 9, 15), (74, 73, 13, 20, 23), (99, 101, 121, 118), (79, 11, 18, 103, 102), (111, 113, 105, 122, 123, 126), (27, 24, 41, 42), (65, 7, 1, 51), (6, 0, 8, 14), (48, 0, 6, 63), (53, 56, 76, 72), (1, 7, 15, 9), (2, 3, 11, 10), (4, 5, 13, 12), (50, 51, 1, 9, 70, 71), (52, 5, 4, 55), (28, 29, 45, 44), (57, 3, 2, 60), (5, 6, 14, 13), (56, 58, 106, 104), (69, 84, 14, 8), (7, 2, 10, 15), (57, 55, 93, 95), (4, 3, 17, 16), (61, 60, 2, 7, 65, 67), (76, 56, 104, 105, 113, 112), (12, 77, 98, 100, 19), (10, 80, 83, 24, 27), (11, 12, 19, 18), (79, 80, 10, 11), (13, 14, 21, 20), (90, 89, 15, 26, 25), (78, 76, 112, 108), (87, 86, 75, 74, 23, 22), (14, 84, 87, 22, 21), (92, 94, 16, 32, 114, 115), (15, 10, 27, 26), (83, 82, 91, 90, 25, 24), (3, 4, 29, 28), (4, 12, 30, 29), (12, 11, 31, 30), (11, 3, 28, 31), (55, 4, 16, 94, 93), (3, 57, 95, 97, 17), (77, 79, 102, 98), (58, 59, 81, 78), (119, 120, 35, 34), (123, 124, 127, 126), (37, 36, 39, 38), (41, 40, 43, 42), (44, 45, 47, 46), (31, 28, 44, 46), (18, 19, 34, 35), (25, 26, 43, 40), (125, 107, 110, 109, 127, 124), (22, 23, 38, 39), (29, 30, 47, 45), (26, 27, 42, 43), (30, 31, 46, 47), (114, 32, 33, 117), (96, 92, 115, 116), (19, 100, 99, 118, 119, 34), (17, 97, 96, 116, 117, 33), (20, 21, 36, 37), (101, 103, 18, 35, 120, 121), (24, 25, 40, 41), (16, 17, 33, 32), (23, 20, 37, 38), (52, 53, 54), (59, 60, 61), (62, 63, 64), (65, 66, 67), (72, 73, 74, 75), (80, 81, 82, 83), (84, 85, 86, 87), (88, 89, 90, 91), (92, 93, 94), (95, 96, 97), (98, 99, 100), (101, 102, 103), (104, 122, 105), (125, 106, 107), (108, 109, 110), (111, 112, 113), (65, 51, 50, 66), (48, 63, 62, 49), (52, 55, 56, 53), (55, 57, 58, 56), (57, 60, 59, 58), (88, 71, 70, 89), (68, 85, 84, 69), (72, 76, 77, 73), (76, 78, 79, 77), (78, 81, 80, 79), (92, 96, 95, 93), (98, 102, 101, 99), (104, 106, 125, 122), (111, 109, 108, 112), (114, 117, 116, 115), (118, 121, 120, 119), (122, 125, 124, 123), (126, 127, 109, 111), (0, 48, 49, 68, 69, 8)])
me_cube_009.polygons.foreach_set('material_index', [0, 0, 0, 1, 0, 0, 0, 0, 0, 0, 1, 0, 1, 1, 0, 0, 0, 0, 0, 0, 0, 0, 0, 1, 0, 0, 0, 0, 0, 0, 0, 0, 0, 0, 0, 0, 0, 0, 0, 0, 0, 0, 1, 0, 0, 0, 0, 0, 0, 0, 0, 0, 0, 1, 1, 1, 1, 1, 1, 1, 1, 1, 1, 1, 1, 1, 1, 1, 1, 1, 1, 1, 1, 1, 1, 0, 0, 0, 0, 0, 0, 0, 0, 1, 0, 0, 1, 0, 1, 0, 1, 0, 0, 0, 0, 0, 0, 0, 0, 0, 0, 1, 0, 0, 1, 1, 1, 1, 1, 0])
_uv = me_cube_009.uv_layers.new(name='UVMap')
_uv.uv.foreach_set('vector', [0.575, 0.7, 0.625, 0.7, 0.625, 0.7, 0.575, 0.7, 0.375, 0.7, 0.425, 0.7, 0.425, 0.7, 0.375, 0.7, 0.4462, 0.75, 0.4462, 0.7016, 0.4454, 0.7, 0.4258, 0.7, 0.425, 0.7018, 0.425, 0.75, 0.429, 0.7406, 0.429, 0.7094, 0.429, 0.7094, 0.429, 0.7406, 0.525, 0.7, 0.525, 0.7, 0.5211, 0.7, 0.5209, 0.7, 0.5209, 0.7, 0.5211, 0.7, 0.425, 0.7, 0.4258, 0.7, 0.4454, 0.7, 0.4462, 0.7, 0.4462, 0.7, 0.4454, 0.7, 0.4257, 0.7, 0.425, 0.7, 0.5538, 0.7, 0.5546, 0.7, 0.5742, 0.7, 0.575, 0.7, 0.575, 0.7, 0.5743, 0.7, 0.5546, 0.7, 0.5538, 0.7, 0.4462, 0.7016, 0.479, 0.7008, 0.475, 0.75, 0.4462, 0.75, 0.575, 0.7018, 0.625, 0.7018, 0.625, 0.75, 0.575, 0.75, 0.4457, 0.7011, 0.4462, 0.7016, 0.4462, 0.75, 0.4422, 0.7412, 0.4422, 0.7088, 0.4791, 0.7072, 0.5209, 0.7072, 0.5209, 0.7072, 0.4791, 0.7072, 0.524, 0.7003, 0.525, 0.75, 0.5209, 0.7428, 0.5209, 0.7085, 0.5211, 0.7069, 0.4791, 0.7, 0.4791, 0.7, 0.4791, 0.7, 0.4791, 0.7, 0.4791, 0.7, 0.4791, 0.7, 0.5578, 0.7412, 0.5578, 0.7088, 0.5578, 0.7088, 0.5578, 0.7412, 0.575, 0.7018, 0.575, 0.75, 0.625, 0.75, 0.625, 0.7018, 0.425, 0.75, 0.375, 0.75, 0.375, 0.75, 0.425, 0.75, 0.375, 0.7018, 0.375, 0.75, 0.425, 0.75, 0.425, 0.7018, 0.4462, 0.7, 0.475, 0.7, 0.475, 0.7, 0.4462, 0.7, 0.625, 0.75, 0.575, 0.75, 0.575, 0.75, 0.625, 0.75, 0.5538, 0.75, 0.525, 0.75, 0.525, 0.75, 0.5538, 0.75, 0.475, 0.75, 0.4462, 0.75, 0.4462, 0.75, 0.475, 0.75, 0.625, 0.7, 0.625, 0.7018, 0.625, 0.75, 0.625, 0.75, 0.625, 0.7018, 0.625, 0.7, 0.4462, 0.7016, 0.4462, 0.75, 0.475, 0.75, 0.479, 0.7008, 0.5209, 0.75, 0.4791, 0.75, 0.4791, 0.75, 0.5209, 0.75, 0.521, 0.7008, 0.525, 0.75, 0.5538, 0.75, 0.5538, 0.7016, 0.4462, 0.75, 0.425, 0.75, 0.425, 0.75, 0.4462, 0.75, 0.4724, 0.7, 0.5276, 0.7, 0.5211, 0.7, 0.4789, 0.7, 0.375, 0.7018, 0.425, 0.7018, 0.425, 0.75, 0.375, 0.75, 0.575, 0.75, 0.5538, 0.75, 0.5538, 0.75, 0.575, 0.75, 0.522, 0.7003, 0.478, 0.7003, 0.4789, 0.7069, 0.5211, 0.7069, 0.475, 0.75, 0.525, 0.75, 0.5209, 0.7428, 0.4791, 0.7428, 0.5546, 0.7, 0.5538, 0.7016, 0.5538, 0.75, 0.575, 0.75, 0.575, 0.7018, 0.5742, 0.7, 0.475, 0.7, 0.475, 0.7, 0.4789, 0.7, 0.4791, 0.7, 0.4791, 0.7, 0.4789, 0.7, 0.475, 0.75, 0.476, 0.7003, 0.4789, 0.7069, 0.4791, 0.7085, 0.4791, 0.7428, 0.5538, 0.75, 0.5538, 0.7016, 0.5543, 0.7011, 0.5578, 0.7088, 0.5578, 0.7412, 0.525, 0.75, 0.475, 0.75, 0.4791, 0.7428, 0.5209, 0.7428, 0.521, 0.7008, 0.5538, 0.7016, 0.5538, 0.75, 0.525, 0.75, 0.4462, 0.75, 0.425, 0.75, 0.429, 0.7406, 0.4422, 0.7412, 0.5744, 0.7013, 0.575, 0.7018, 0.575, 0.75, 0.571, 0.7406, 0.571, 0.7094, 0.5276, 0.7, 0.4724, 0.7, 0.4789, 0.7, 0.5211, 0.7, 0.4256, 0.7013, 0.4257, 0.7, 0.4454, 0.7, 0.4457, 0.7011, 0.4422, 0.7088, 0.429, 0.7094, 0.425, 0.75, 0.425, 0.7018, 0.4256, 0.7013, 0.429, 0.7094, 0.429, 0.7406, 0.4791, 0.7072, 0.4791, 0.7085, 0.4791, 0.7428, 0.4791, 0.7428, 0.4791, 0.7087, 0.4791, 0.7072, 0.575, 0.75, 0.5538, 0.75, 0.5578, 0.7412, 0.571, 0.7406, 0.5543, 0.7011, 0.5546, 0.7, 0.5743, 0.7, 0.5744, 0.7013, 0.571, 0.7094, 0.5578, 0.7088, 0.525, 0.75, 0.475, 0.75, 0.4791, 0.75, 0.5209, 0.75, 0.475, 0.75, 0.475, 0.75, 0.4791, 0.75, 0.4791, 0.75, 0.475, 0.75, 0.525, 0.75, 0.5209, 0.75, 0.4791, 0.75, 0.525, 0.75, 0.525, 0.75, 0.5209, 0.75, 0.5209, 0.75, 0.4759, 0.7003, 0.475, 0.75, 0.4791, 0.7428, 0.4791, 0.7085, 0.4789, 0.7069, 0.525, 0.75, 0.5241, 0.7003, 0.5211, 0.7069, 0.5209, 0.7085, 0.5209, 0.7428, 0.4784, 0.7003, 0.5216, 0.7003, 0.5211, 0.7069, 0.4789, 0.7069, 0.525, 0.7, 0.5538, 0.7, 0.5538, 0.7, 0.525, 0.7, 0.4791, 0.7087, 0.5209, 0.7087, 0.5209, 0.7428, 0.4791, 0.7428, 0.4791, 0.7, 0.5209, 0.7, 0.5209, 0.7, 0.4791, 0.7, 0.4422, 0.7412, 0.429, 0.7406, 0.429, 0.7094, 0.4422, 0.7088, 0.5578, 0.7088, 0.571, 0.7094, 0.571, 0.7406, 0.5578, 0.7412, 0.5209, 0.75, 0.4791, 0.75, 0.4791, 0.75, 0.5209, 0.75, 0.5209, 0.75, 0.5209, 0.75, 0.5209, 0.75, 0.5209, 0.75, 0.5209, 0.7428, 0.4791, 0.7428, 0.4791, 0.7428, 0.5209, 0.7428, 0.571, 0.7094, 0.571, 0.7406, 0.571, 0.7406, 0.571, 0.7094, 0.5209, 0.7, 0.5209, 0.7, 0.5209, 0.7, 0.5209, 0.7, 0.5209, 0.7, 0.5209, 0.7, 0.429, 0.7094, 0.4422, 0.7088, 0.4422, 0.7088, 0.429, 0.7094, 0.4791, 0.75, 0.4791, 0.75, 0.4791, 0.75, 0.4791, 0.75, 0.571, 0.7406, 0.5578, 0.7412, 0.5578, 0.7412, 0.571, 0.7406, 0.4791, 0.75, 0.5209, 0.75, 0.5209, 0.75, 0.4791, 0.75, 0.4791, 0.7087, 0.4791, 0.7428, 0.5209, 0.7428, 0.5209, 0.7087, 0.5209, 0.7072, 0.4791, 0.7072, 0.4791, 0.7072, 0.5209, 0.7072, 0.4791, 0.7428, 0.4791, 0.7085, 0.4791, 0.7072, 0.4791, 0.7072, 0.4791, 0.7087, 0.4791, 0.7428, 0.5209, 0.7428, 0.5209, 0.7085, 0.5209, 0.7072, 0.5209, 0.7072, 0.5209, 0.7087, 0.5209, 0.7428, 0.4422, 0.7412, 0.429, 0.7406, 0.429, 0.7406, 0.4422, 0.7412, 0.5209, 0.7072, 0.5209, 0.7085, 0.5209, 0.7428, 0.5209, 0.7428, 0.5209, 0.7087, 0.5209, 0.7072, 0.5578, 0.7088, 0.571, 0.7094, 0.571, 0.7094, 0.5578, 0.7088, 0.4791, 0.7428, 0.5209, 0.7428, 0.5209, 0.7428, 0.4791, 0.7428, 0.4422, 0.7088, 0.4422, 0.7412, 0.4422, 0.7412, 0.4422, 0.7088, 0.4462, 0.7016, 0.4461, 0.7, 0.4454, 0.7, 0.5538, 0.7, 0.5539, 0.7, 0.5546, 0.7, 0.425, 0.7, 0.425, 0.7, 0.4258, 0.7, 0.575, 0.7018, 0.5751, 0.7, 0.5742, 0.7, 0.4462, 0.7, 0.446, 0.7, 0.4457, 0.7011, 0.4454, 0.7, 0.5538, 0.7016, 0.5538, 0.7, 0.5546, 0.7, 0.5543, 0.7011, 0.425, 0.7018, 0.4251, 0.7, 0.4257, 0.7, 0.4256, 0.7013, 0.575, 0.7, 0.575, 0.7, 0.5744, 0.7013, 0.5743, 0.7, 0.4791, 0.7072, 0.4771, 0.7072, 0.4791, 0.7085, 0.5211, 0.7069, 0.5211, 0.7077, 0.5209, 0.7085, 0.4789, 0.7069, 0.4789, 0.7077, 0.4791, 0.7085, 0.5209, 0.7072, 0.5229, 0.7072, 0.5209, 0.7085, 0.4789, 0.7, 0.4788, 0.7, 0.4791, 0.7, 0.5209, 0.7, 0.5227, 0.7, 0.5209, 0.7, 0.5211, 0.7, 0.5212, 0.7, 0.5209, 0.7, 0.4791, 0.7, 0.4773, 0.7, 0.4791, 0.7, 0.575, 0.7018, 0.625, 0.7018, 0.625, 0.7, 0.575, 0.7, 0.375, 0.7018, 0.425, 0.7018, 0.425, 0.7, 0.375, 0.7, 0.4462, 0.7016, 0.479, 0.7008, 0.475, 0.7, 0.4462, 0.7, 0.478, 0.7003, 0.522, 0.7003, 0.5276, 0.7, 0.4724, 0.7, 0.521, 0.7008, 0.5538, 0.7016, 0.5538, 0.7, 0.525, 0.7, 0.575, 0.7, 0.625, 0.7, 0.625, 0.7018, 0.575, 0.7018, 0.375, 0.7, 0.425, 0.7, 0.425, 0.7018, 0.375, 0.7018, 0.4462, 0.7, 0.475, 0.7, 0.479, 0.7008, 0.4462, 0.7016, 0.4724, 0.7, 0.5276, 0.7, 0.5216, 0.7003, 0.4784, 0.7003, 0.525, 0.7, 0.5538, 0.7, 0.5538, 0.7016, 0.521, 0.7008, 0.4791, 0.7072, 0.5209, 0.7072, 0.5211, 0.7069, 0.4789, 0.7069, 0.4789, 0.7069, 0.5211, 0.7069, 0.5209, 0.7072, 0.4791, 0.7072, 0.4789, 0.7, 0.5211, 0.7, 0.5209, 0.7, 0.4791, 0.7, 0.4791, 0.7, 0.5209, 0.7, 0.5211, 0.7, 0.4789, 0.7, 0.4791, 0.7087, 0.5209, 0.7087, 0.5209, 0.7072, 0.4791, 0.7072, 0.4791, 0.7072, 0.5209, 0.7072, 0.5209, 0.7087, 0.4791, 0.7087, 0.4791, 0.7, 0.5209, 0.7, 0.5209, 0.7, 0.4791, 0.7, 0.4791, 0.7, 0.5209, 0.7, 0.5209, 0.7, 0.4791, 0.7, 0.375, 0.75, 0.375, 0.7018, 0.375, 0.7, 0.375, 0.7, 0.375, 0.7018, 0.375, 0.75])
me_cube_009.materials.append(mat_foundation)
me_cube_009.materials.append(mat_emission)
me_cube_009.update()
me_cube_010 = bpy.data.meshes.new('Cube.010')
me_cube_010.from_pydata([(-1.0, -1.0, 5.0), (-1.0, 1.0, 3.188), (-1.0, 1.0, 5.0), (-1.0, 0.8, 3.188), (-1.0, -0.8, 3.188), (-1.0, -0.8, 4.25), (-1.0, 0.8, 4.25), (-1.0, 1.0, -0.75), (-1.0, 1.0, 1.062), (-1.0, -1.0, -0.75), (-1.0, -1.0, 1.062), (-1.0, 0.8, 1.062), (-1.0, -0.8, 1.062), (-1.0, -0.8, 0.0), (-1.0, 0.8, 0.0), (-1.0, -1.0, 3.088), (-1.0, -1.0, 3.287), (-1.0, -0.9, 3.188), (0.9, -1.0, 3.287), (0.9, -1.0, 3.088), (1.0, -0.9, 3.188), (0.9, -1.0, 5.0), (1.0, -0.9742, 4.903), (1.0, 0.9, 3.188), (0.9, 1.0, 3.188), (0.9, 1.0, 5.0), (1.0, 0.9742, 4.903), (0.9, 0.8, 3.188), (1.0, 0.9, 3.188), (1.0, 0.8258, 4.347), (0.9, 0.8, 4.25), (1.0, -0.9, 3.188), (0.9, -0.8, 3.188), (1.0, -0.8258, 4.347), (0.9, -0.8, 4.25), (0.9, 1.0, -0.75), (1.0, 0.9742, -0.6534), (1.0, 0.9, -0.75), (0.9, 1.0, 1.062), (1.0, 0.9, 1.062), (1.0, -0.9742, -0.6534), (0.9, -1.0, -0.75), (1.0, -0.9, -0.75), (1.0, -0.9, 1.062), (0.9, -1.0, 1.062), (1.0, 0.9, 1.062), (0.9, 0.8, 1.062), (1.0, 0.8258, -0.09662), (0.9, 0.8, 0.0), (1.0, 0.7, 0.0), (0.9, -0.8, 1.062), (1.0, -0.9, 1.062), (0.9, -0.8, 0.0), (1.0, -0.8258, -0.09662), (1.0, -0.7, 0.0)], [], [(20, 43, 51, 31), (23, 26, 29, 28), (2, 1, 3, 6), (4, 12, 10, 15, 17), (26, 22, 33, 29), (24, 38, 8, 1), (34, 32, 4, 5), (30, 34, 5, 6), (9, 13, 14, 7), (25, 2, 0, 21), (28, 45, 39, 23), (8, 38, 35, 7), (0, 2, 6, 5), (50, 12, 4, 32), (44, 10, 9, 41), (49, 48, 14, 13, 52, 54), (52, 13, 12, 50), (39, 45, 47, 36), (46, 11, 14, 48), (40, 53, 51, 43), (7, 14, 11, 8), (37, 36, 47, 49, 54, 53, 40, 42), (10, 12, 13, 9), (1, 2, 25, 24), (27, 30, 6, 3), (3, 11, 46, 27), (1, 8, 11, 3), (15, 10, 44, 19), (22, 20, 31, 33), (35, 37, 42, 41, 9, 7), (17, 16, 0, 5, 4), (15, 16, 17), (18, 19, 20), (35, 36, 37), (40, 41, 42), (47, 48, 49), (52, 53, 54), (26, 23, 24, 25), (25, 21, 22, 26), (21, 18, 20, 22), (15, 19, 18, 16), (30, 27, 28, 29), (52, 50, 51, 53), (29, 33, 34, 30), (33, 31, 32, 34), (47, 45, 46, 48), (40, 43, 44, 41), (35, 38, 39, 36), (23, 39, 38, 24), (27, 46, 45, 28), (19, 44, 43, 20), (31, 51, 50, 32), (18, 21, 0, 16)])
_uv = me_cube_010.uv_layers.new(name='UVMap')
_uv.uv.foreach_set('vector', [0.375, 0.75, 0.375, 0.75, 0.375, 0.75, 0.375, 0.75, 0.375, 0.5, 0.625, 0.5, 0.625, 0.5, 0.375, 0.5, 0.625, 0.25, 0.375, 0.25, 0.375, 0.25, 0.625, 0.25, 0.375, 1.0, 0.375, 1.0, 0.375, 1.0, 0.375, 1.0, 0.375, 1.0, 0.625, 0.5, 0.625, 0.75, 0.625, 0.75, 0.625, 0.5, 0.375, 0.4875, 0.375, 0.4875, 0.375, 0.25, 0.375, 0.25, 0.625, 0.7625, 0.375, 0.7625, 0.375, 1.0, 0.625, 1.0, 0.6375, 0.5, 0.6375, 0.75, 0.875, 0.75, 0.875, 0.5, 0.875, 0.75, 0.875, 0.75, 0.875, 0.5, 0.875, 0.5, 0.6375, 0.5, 0.875, 0.5, 0.875, 0.75, 0.6375, 0.75, 0.375, 0.5, 0.375, 0.5, 0.375, 0.5, 0.375, 0.5, 0.375, 0.25, 0.375, 0.4875, 0.625, 0.4875, 0.625, 0.25, 0.875, 0.75, 0.875, 0.5, 0.875, 0.5, 0.875, 0.75, 0.375, 0.7625, 0.375, 1.0, 0.375, 1.0, 0.375, 0.7625, 0.375, 0.7625, 0.375, 1.0, 0.625, 1.0, 0.625, 0.7625, 0.625, 0.5156, 0.6375, 0.5, 0.875, 0.5, 0.875, 0.75, 0.6375, 0.75, 0.625, 0.7344, 0.625, 0.7625, 0.625, 1.0, 0.375, 1.0, 0.375, 0.7625, 0.375, 0.5, 0.375, 0.5, 0.625, 0.5, 0.625, 0.5, 0.375, 0.4875, 0.375, 0.25, 0.625, 0.25, 0.625, 0.4875, 0.625, 0.75, 0.625, 0.75, 0.375, 0.75, 0.375, 0.75, 0.625, 0.25, 0.625, 0.25, 0.375, 0.25, 0.375, 0.25, 0.625, 0.5125, 0.625, 0.5, 0.625, 0.5, 0.625, 0.5156, 0.625, 0.7344, 0.625, 0.75, 0.625, 0.75, 0.625, 0.7375, 0.375, 1.0, 0.375, 1.0, 0.625, 1.0, 0.625, 1.0, 0.375, 0.25, 0.625, 0.25, 0.625, 0.4875, 0.375, 0.4875, 0.375, 0.4875, 0.625, 0.4875, 0.625, 0.25, 0.375, 0.25, 0.375, 0.25, 0.375, 0.25, 0.375, 0.4875, 0.375, 0.4875, 0.375, 0.25, 0.375, 0.25, 0.375, 0.25, 0.375, 0.25, 0.375, 1.0, 0.375, 1.0, 0.375, 0.7625, 0.375, 0.7625, 0.625, 0.75, 0.375, 0.75, 0.375, 0.75, 0.625, 0.75, 0.6375, 0.5, 0.625, 0.5125, 0.625, 0.7375, 0.6375, 0.75, 0.875, 0.75, 0.875, 0.5, 0.375, 1.0, 0.3888, 1.0, 0.625, 1.0, 0.625, 1.0, 0.375, 1.0, 0.375, 1.0, 0.375, 1.0, 0.375, 1.0, 0.3888, 0.7625, 0.375, 0.7625, 0.375, 0.75, 0.6375, 0.5, 0.625, 0.5032, 0.625, 0.5125, 0.625, 0.7468, 0.6375, 0.75, 0.625, 0.7375, 0.625, 0.5, 0.625, 0.5, 0.625, 0.5156, 0.625, 0.75, 0.625, 0.75, 0.625, 0.7344, 0.625, 0.5, 0.375, 0.5, 0.375, 0.4875, 0.625, 0.4875, 0.6375, 0.5, 0.6375, 0.75, 0.625, 0.75, 0.625, 0.5, 0.625, 0.7625, 0.3888, 0.7625, 0.375, 0.75, 0.625, 0.75, 0.375, 1.0, 0.375, 0.7625, 0.3888, 0.7625, 0.3888, 1.0, 0.625, 0.4875, 0.375, 0.4875, 0.375, 0.5, 0.625, 0.5, 0.625, 0.7625, 0.375, 0.7625, 0.375, 0.75, 0.625, 0.75, 0.625, 0.5, 0.625, 0.75, 0.6375, 0.75, 0.6375, 0.5, 0.625, 0.75, 0.375, 0.75, 0.375, 0.7625, 0.625, 0.7625, 0.625, 0.5, 0.375, 0.5, 0.375, 0.4875, 0.625, 0.4875, 0.625, 0.75, 0.375, 0.75, 0.375, 0.7625, 0.625, 0.7625, 0.625, 0.4875, 0.375, 0.4875, 0.375, 0.5, 0.625, 0.5, 0.375, 0.5, 0.375, 0.5, 0.375, 0.4875, 0.375, 0.4875, 0.375, 0.4875, 0.375, 0.4875, 0.375, 0.5, 0.375, 0.5, 0.375, 0.7625, 0.375, 0.7625, 0.375, 0.75, 0.375, 0.75, 0.375, 0.75, 0.375, 0.75, 0.375, 0.7625, 0.375, 0.7625, 0.3888, 0.7625, 0.625, 0.7625, 0.625, 1.0, 0.3888, 1.0])
me_cube_010.update()

# ---- objects
ob_d_e = bpy.data.objects.new('D.E', me_cube_003)
ob_d_n = bpy.data.objects.new('D.N', me_cube_002)
ob_d_s = bpy.data.objects.new('D.S', me_cube_005)
ob_d_w = bpy.data.objects.new('D.W', me_cube_004)
ob_door_frame = bpy.data.objects.new('Door Frame', me_cube_001)
ob_d_e_001 = bpy.data.objects.new('D.E.001', me_cube_006)
ob_d_n_001 = bpy.data.objects.new('D.N.001', me_cube_007)
ob_d_s_001 = bpy.data.objects.new('D.S.001', me_cube_008)
ob_d_w_001 = bpy.data.objects.new('D.W.001', me_cube_009)
ob_door_frame_001 = bpy.data.objects.new('Door Frame.001', me_cube_010)

# ---- transforms, parenting, visibility, modifiers, constraints
ob_d_e.location = (0.3254, 3.0, 2.125)
ob_d_e.scale = (1.0, 3.75, 1.0)
_m = ob_d_e.modifiers.new('Bevel', 'BEVEL')
_m.width = 0.02
_m.width_pct = 0.02
_m.limit_method = 'WEIGHT'
_m.offset_type = 'ABSOLUTE'
ob_d_n.location = (0.2933, -2.98e-08, 4.25)
ob_d_n.scale = (1.0, 3.75, 1.0)
_m = ob_d_n.modifiers.new('Bevel', 'BEVEL')
_m.width = 0.02
_m.width_pct = 0.02
_m.limit_method = 'WEIGHT'
_m.offset_type = 'ABSOLUTE'
ob_d_s.location = (0.2933, 0.0, 0.0)
ob_d_s.scale = (1.0, 3.75, 1.0)
_m = ob_d_s.modifiers.new('Bevel', 'BEVEL')
_m.width = 0.02
_m.width_pct = 0.02
_m.limit_method = 'WEIGHT'
_m.offset_type = 'ABSOLUTE'
ob_d_w.location = (0.3254, -3.0, 2.125)
ob_d_w.scale = (1.0, 3.75, 1.0)
_m = ob_d_w.modifiers.new('Bevel', 'BEVEL')
_m.width = 0.02
_m.width_pct = 0.02
_m.limit_method = 'WEIGHT'
_m.offset_type = 'ABSOLUTE'
ob_door_frame.location = (0.0, 0.0, 0.0)
ob_door_frame.scale = (0.5, 3.75, 1.0)
_m = ob_door_frame.modifiers.new('Bevel', 'BEVEL')
_m.width = 0.2
_m.width_pct = 0.2
_m.limit_method = 'WEIGHT'
_m.offset_type = 'ABSOLUTE'
ob_d_e_001.location = (0.0, 0.0, 0.0)
ob_d_n_001.location = (0.0, 0.0, 0.0)
ob_d_s_001.location = (0.0, 0.0, 0.0)
ob_d_w_001.location = (0.0, 0.0, 0.0)
ob_door_frame_001.location = (0.0, 0.0, 0.0)
ob_door_frame_001.scale = (0.5, 3.75, 1.0)

# ---- collection membership
col_collection.objects.link(ob_d_e)
col_collection.objects.link(ob_d_n)
col_collection.objects.link(ob_d_s)
col_collection.objects.link(ob_d_w)
col_collection.objects.link(ob_door_frame)
col_collection_001.objects.link(ob_d_e_001)
col_collection_001.objects.link(ob_d_n_001)
col_collection_001.objects.link(ob_d_s_001)
col_collection_001.objects.link(ob_d_w_001)
col_collection_001.objects.link(ob_door_frame_001)
def _layer_coll(name, lc=None):
    lc = lc or bpy.context.view_layer.layer_collection
    for c in lc.children:
        if c.name == name: return c
        r = _layer_coll(name, c)
        if r: return r
_layer_coll('Collection').exclude = True

# ---- scene / render settings (as saved in the file)
scene.frame_start = 1; scene.frame_end = 250; scene.frame_set(110)
scene.render.engine = 'BLENDER_EEVEE_NEXT'
scene.cycles.sampling_pattern = 'TABULATED_SOBOL'
scene.cycles.use_light_tree = False
scene.view_settings.view_transform = 'Filmic'
bpy.context.view_layer.update()

# ---- added for rendering (the .blend has no active camera and no usable light): camera, sun
cam_auto = bpy.data.cameras.new('AutoCamera')
cam_auto.lens = 50.0
cam_auto.sensor_width = 36.0
cam_auto.clip_end = 1000.0
ob_auto_camera = bpy.data.objects.new('AutoCamera', cam_auto)
scene.collection.objects.link(ob_auto_camera)
ob_auto_camera.location = (10.0186, -12.0224, 9.2399)
ob_auto_camera.rotation_euler = (1.09748, -7.21219e-08, 0.694738)
scene.camera = ob_auto_camera
light_auto_sun = bpy.data.lights.new('AutoSun', 'SUN')
light_auto_sun.energy = 3.0
light_auto_sun.angle = 0.0523599
ob_auto_sun = bpy.data.objects.new('AutoSun', light_auto_sun)
scene.collection.objects.link(ob_auto_sun)
ob_auto_sun.rotation_euler = (0.872665, 0.174533, 0.523599)
bpy.context.view_layer.update()
